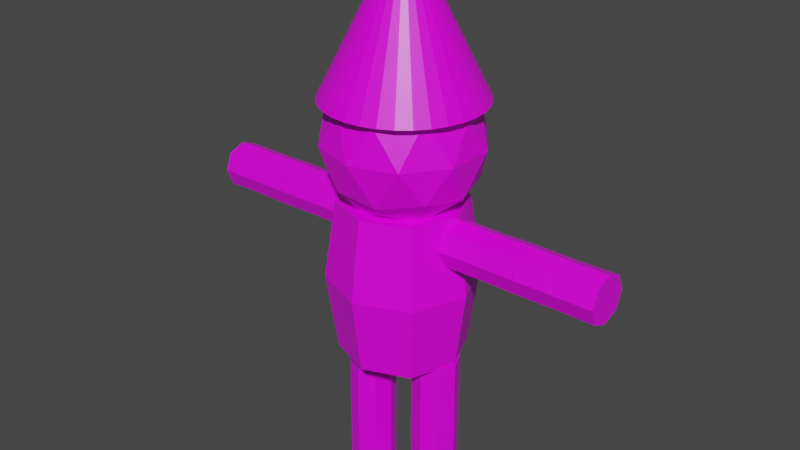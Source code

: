 # Source: GappleGnome.blend  (saved by Blender 3.2.14; exported with 4.5.12 LTS)
import bpy
from mathutils import Matrix  # noqa: F401  (used for matrix-valued properties, if any)

bpy.ops.wm.read_factory_settings(use_empty=True)
scene = bpy.context.scene
scene.name = 'Scene'

# ---- collections
col_collection = bpy.data.collections.new('Collection'); scene.collection.children.link(col_collection)

# ---- images (referenced by path relative to the original .blend; pixels are not part of the script)
import os
ASSET_DIR = os.environ.get("B2B_ASSET_DIR", "")  # directory of the original .blend (textures are referenced by path, not embedded)
HERE = os.path.dirname(os.path.abspath(__file__))  # packed textures are extracted next to this script under _unpacked/

def load_image(name, relpath, width, height, colorspace="sRGB"):
    """Load a texture the original file referenced (path relative to the .blend, or extracted next to this script)."""
    p = next((c for c in (os.path.join(HERE, relpath), os.path.join(ASSET_DIR, relpath)) if relpath and os.path.exists(c)), "")
    if p:
        img = bpy.data.images.load(p, check_existing=True)
        img.name = name
    else:  # same state as the original file: an image datablock whose file is absent (Cycles renders it pink)
        img = bpy.data.images.new(name, width, height)
        img.source = "FILE"
        img.filepath = "//" + (relpath or name)
    img.colorspace_settings.name = colorspace
    return img
img_gnometexture = load_image('GnomeTexture', 'GnomeTexture.png', 1024, 1024, 'sRGB')

# ---- materials (node trees are filled in below, after node groups)
mat_material = bpy.data.materials.new('Material')
mat_material.alpha_threshold = 0.0
mat_material.use_transparent_shadow = False
mat_material.line_color = (0.0, 0.0, 0.0, 1.0)

# ---- material node trees
mat_material.use_nodes = True; mat_material.node_tree.nodes.clear()
_N = mat_material.node_tree.nodes; _L = mat_material.node_tree.links
n0 = _N.new('ShaderNodeOutputMaterial'); n0.name = 'Material Output'; n0.location = (300, 300)
n1 = _N.new('ShaderNodeBsdfPrincipled'); n1.name = 'Principled BSDF'; n1.location = (10, 300)
n1.distribution = 'GGX'
n1.subsurface_method = 'RANDOM_WALK_SKIN'
n1.inputs[2].default_value = 0.4
n1.inputs[3].default_value = 1.45
n1.inputs[27].default_value = (0.0, 0.0, 0.0, 1.0)
n1.inputs[28].default_value = 1.0
n2 = _N.new('ShaderNodeTexImage'); n2.name = 'Image Texture'; n2.location = (-318, 171)
n2.image = img_gnometexture
_L.new(n1.outputs[0], n0.inputs[0])
_L.new(n2.outputs[0], n1.inputs[0])
n0.is_active_output = True

# ---- world
world_world = bpy.data.worlds.new('World'); scene.world = world_world
world_world.use_nodes = True; world_world.node_tree.nodes.clear()
_N = world_world.node_tree.nodes; _L = world_world.node_tree.links
n0 = _N.new('ShaderNodeOutputWorld'); n0.name = 'World Output'; n0.location = (300, 300)
n1 = _N.new('ShaderNodeBackground'); n1.name = 'Background'; n1.location = (10, 300)
n1.inputs[0].default_value = (0.05088, 0.05088, 0.05088, 1.0)
_L.new(n1.outputs[0], n0.inputs[0])
n0.is_active_output = True
world_world.color = (0.05088, 0.05088, 0.05088)
world_world.use_sun_shadow = False
world_world.sun_shadow_jitter_overblur = 0.0

# ---- meshes
me_cube_001 = bpy.data.meshes.new('Cube.001')
me_cube_001.from_pydata([(0.7055, 0.7036, 1.0), (0.7055, 0.7036, -1.0), (0.7277, -0.7203, 1.0), (0.7277, -0.7203, -1.0), (-0.7347, 0.7524, 1.0), (-0.7347, 0.7524, -1.0), (-0.7102, -0.7242, 1.0), (-0.7102, -0.7242, -1.0), (-1.0, 0.0, -1.0), (0.0, 1.0, -1.0), (0.8282, 0.8327, 7.451e-09), (-0.8332, -0.8575, -1.164e-10), (0.8542, -0.853, 0.0), (-0.8619, 0.8904, 0.0), (0.0, -1.0, 1.0), (1.0, 0.0, 1.0), (0.0, -1.0, -1.0), (-1.0, 0.0, 1.0), (0.0, 1.0, 1.0), (1.0, 0.0, -1.0), (0.0002533, 1.183, 0.0), (1.174, -0.0002648, 0.0), (0.0, 0.0, -1.0), (-1.173, -0.0002648, 0.0), (0.0002533, -1.184, 0.0), (0.0, 0.0, 1.0), (0.9396, 0.2639, 0.8704), (2.19, 0.2639, 0.8704), (0.9396, -0.2701, 0.8771), (2.19, -0.2701, 0.8771), (0.9396, 0.2822, 0.4384), (2.19, 0.2822, 0.4384), (0.9396, -0.2716, 0.4457), (2.19, -0.2716, 0.4457), (2.19, 0.0, 0.3588), (2.19, 0.375, 0.6588), (1.565, 0.2599, 0.8655), (1.565, -0.2675, 0.4507), (1.565, -0.2661, 0.872), (1.565, 0.278, 0.4435), (0.9396, -0.375, 0.6588), (0.9396, 0.0, 0.9588), (2.19, -0.375, 0.6588), (0.9396, 0.0, 0.3588), (0.9396, 0.375, 0.6588), (2.19, 0.0, 0.9588), (1.565, 0.3694, 0.6588), (1.565, 8.034e-06, 0.9517), (2.19, 0.0, 0.6588), (1.565, 8.034e-06, 0.3658), (1.565, -0.3694, 0.6588), (0.9396, 0.0, 0.6588), (3.447, 0.2639, 0.8704), (2.197, 0.2639, 0.8704), (3.447, -0.2701, 0.8771), (2.197, -0.2701, 0.8771), (3.447, 0.2822, 0.4384), (2.197, 0.2822, 0.4384), (3.447, -0.2716, 0.4457), (2.197, -0.2716, 0.4457), (2.197, 0.0, 0.3588), (2.197, 0.375, 0.6588), (2.822, 0.2599, 0.8655), (2.822, -0.2675, 0.4507), (2.822, -0.2661, 0.872), (2.822, 0.278, 0.4435), (3.447, -0.375, 0.6588), (3.447, 0.0, 0.9588), (2.197, -0.375, 0.6588), (3.447, 0.0, 0.3588), (3.447, 0.375, 0.6588), (2.197, 0.0, 0.9588), (2.822, 0.3694, 0.6588), (2.822, 8.034e-06, 0.9517), (2.197, 0.0, 0.6588), (2.822, 8.034e-06, 0.3658), (2.822, -0.3694, 0.6588), (3.447, 0.0, 0.6588), (-2.19, 0.2639, 0.8704), (-0.9396, 0.2639, 0.8704), (-2.19, -0.2701, 0.8771), (-0.9396, -0.2701, 0.8771), (-2.19, 0.2822, 0.4384), (-0.9396, 0.2822, 0.4384), (-2.19, -0.2716, 0.4457), (-0.9396, -0.2716, 0.4457), (-0.9396, 0.0, 0.3588), (-0.9396, 0.375, 0.6588), (-1.565, 0.2599, 0.8655), (-1.565, -0.2675, 0.4507), (-1.565, -0.2661, 0.872), (-1.565, 0.278, 0.4435), (-2.19, -0.375, 0.6588), (-2.19, 0.0, 0.9588), (-0.9396, -0.375, 0.6588), (-2.19, 0.0, 0.3588), (-2.19, 0.375, 0.6588), (-0.9396, 0.0, 0.9588), (-1.565, 0.3694, 0.6588), (-1.565, 8.034e-06, 0.9517), (-0.9396, 0.0, 0.6588), (-1.565, 8.034e-06, 0.3658), (-1.565, -0.3694, 0.6588), (-2.19, 0.0, 0.6588), (-3.447, 0.2639, 0.8704), (-2.197, 0.2639, 0.8704), (-3.447, -0.2701, 0.8771), (-2.197, -0.2701, 0.8771), (-3.447, 0.2822, 0.4384), (-2.197, 0.2822, 0.4384), (-3.447, -0.2716, 0.4457), (-2.197, -0.2716, 0.4457), (-2.197, 0.0, 0.3588), (-2.197, 0.375, 0.6588), (-2.822, 0.2599, 0.8655), (-2.822, -0.2675, 0.4507), (-2.822, -0.2661, 0.872), (-2.822, 0.278, 0.4435), (-3.447, -0.375, 0.6588), (-3.447, 0.0, 0.9588), (-2.197, -0.375, 0.6588), (-3.447, 0.0, 0.3588), (-3.447, 0.375, 0.6588), (-2.197, 0.0, 0.9588), (-2.822, 0.3694, 0.6588), (-2.822, 8.034e-06, 0.9517), (-2.197, 0.0, 0.6588), (-2.822, 8.034e-06, 0.3658), (-2.822, -0.3694, 0.6588), (-3.447, 0.0, 0.6588), (0.906, 0.2639, -2.0), (0.906, 0.2639, -3.0), (0.9143, -0.2701, -2.0), (0.9143, -0.2701, -3.0), (0.3659, 0.2822, -2.0), (0.3659, 0.2822, -3.0), (0.3751, -0.2716, -2.0), (0.3751, -0.2716, -3.0), (0.2664, 0.0, -3.0), (0.6414, 0.375, -3.0), (0.8998, 0.2599, -2.5), (0.3813, -0.2675, -2.5), (0.9079, -0.2661, -2.5), (0.3724, 0.278, -2.5), (0.6414, -0.375, -2.0), (1.016, 0.0, -2.0), (0.6414, -0.375, -3.0), (0.2664, 0.0, -2.0), (0.6414, 0.375, -2.0), (1.016, 0.0, -3.0), (0.6414, 0.3694, -2.5), (1.008, 8.034e-06, -2.5), (0.6414, 0.0, -3.0), (0.2752, 8.034e-06, -2.5), (0.6414, -0.3694, -2.5), (0.6414, 0.0, -2.0), (0.906, 0.2639, -0.994), (0.906, 0.2639, -1.994), (0.9143, -0.2701, -0.994), (0.9143, -0.2701, -1.994), (0.3659, 0.2822, -0.994), (0.3659, 0.2822, -1.994), (0.3751, -0.2716, -0.994), (0.3751, -0.2716, -1.994), (0.2664, 0.0, -1.994), (0.6414, 0.375, -1.994), (0.8998, 0.2599, -1.494), (0.3813, -0.2675, -1.494), (0.9079, -0.2661, -1.494), (0.3724, 0.278, -1.494), (0.6414, -0.375, -0.994), (1.016, 0.0, -0.994), (0.6414, -0.375, -1.994), (0.2664, 0.0, -0.994), (0.6414, 0.375, -0.994), (1.016, 0.0, -1.994), (0.6414, 0.3694, -1.494), (1.008, 8.034e-06, -1.494), (0.6414, 0.0, -1.994), (0.2752, 8.034e-06, -1.494), (0.6414, -0.3694, -1.494), (0.6414, 0.0, -0.994), (-0.3769, 0.2639, -0.994), (-0.3769, 0.2639, -1.994), (-0.3686, -0.2701, -0.994), (-0.3686, -0.2701, -1.994), (-0.917, 0.2822, -0.994), (-0.917, 0.2822, -1.994), (-0.9078, -0.2716, -0.994), (-0.9078, -0.2716, -1.994), (-1.016, 0.0, -1.994), (-0.6414, 0.375, -1.994), (-0.3831, 0.2599, -1.494), (-0.9016, -0.2675, -1.494), (-0.3749, -0.2661, -1.494), (-0.9105, 0.278, -1.494), (-0.6414, -0.375, -0.994), (-0.2664, 0.0, -0.994), (-0.6414, -0.375, -1.994), (-1.016, 0.0, -0.994), (-0.6414, 0.375, -0.994), (-0.2664, 0.0, -1.994), (-0.6415, 0.3694, -1.494), (-0.2752, 8.034e-06, -1.494), (-0.6414, 0.0, -1.994), (-1.008, 8.034e-06, -1.494), (-0.6415, -0.3694, -1.494), (-0.6414, 0.0, -0.994), (-0.3769, 0.2639, -2.0), (-0.3769, 0.2639, -3.0), (-0.3686, -0.2701, -2.0), (-0.3686, -0.2701, -3.0), (-0.917, 0.2822, -2.0), (-0.917, 0.2822, -3.0), (-0.9078, -0.2716, -2.0), (-0.9078, -0.2716, -3.0), (-1.016, 0.0, -3.0), (-0.6414, 0.375, -3.0), (-0.3831, 0.2599, -2.5), (-0.9016, -0.2675, -2.5), (-0.3749, -0.2661, -2.5), (-0.9105, 0.278, -2.5), (-0.6414, -0.375, -2.0), (-0.2664, 0.0, -2.0), (-0.6414, -0.375, -3.0), (-1.016, 0.0, -2.0), (-0.6414, 0.375, -2.0), (-0.2664, 0.0, -3.0), (-0.6415, 0.3694, -2.5), (-0.2752, 8.034e-06, -2.5), (-0.6414, 0.0, -3.0), (-1.008, 8.034e-06, -2.5), (-0.6415, -0.3694, -2.5), (-0.6414, 0.0, -2.0), (0.0, 0.0, 0.75), (0.9045, -0.6572, 1.303), (-0.3455, -1.063, 1.303), (-1.118, 0.0, 1.303), (-0.3455, 1.063, 1.303), (0.9045, 0.6572, 1.303), (0.3455, -1.063, 2.197), (-0.9045, -0.6572, 2.197), (-0.9045, 0.6572, 2.197), (0.3455, 1.063, 2.197), (1.118, 0.0, 2.197), (0.0, 0.0, 2.75), (-0.2031, -0.625, 0.8993), (0.5317, -0.3863, 0.8993), (0.3286, -1.011, 1.224), (1.063, 0.0, 1.224), (0.5317, 0.3863, 0.8993), (-0.6572, 0.0, 0.8993), (-0.8602, -0.625, 1.224), (-0.2031, 0.625, 0.8993), (-0.8602, 0.625, 1.224), (0.3286, 1.011, 1.224), (1.189, -0.3863, 1.75), (1.189, 0.3863, 1.75), (0.0, -1.25, 1.75), (0.7347, -1.011, 1.75), (-1.189, -0.3863, 1.75), (-0.7347, -1.011, 1.75), (-0.7347, 1.011, 1.75), (-1.189, 0.3863, 1.75), (0.7347, 1.011, 1.75), (0.0, 1.25, 1.75), (0.8602, -0.625, 2.276), (-0.3286, -1.011, 2.276), (-1.063, 0.0, 2.276), (-0.3286, 1.011, 2.276), (0.8602, 0.625, 2.276), (0.2031, -0.625, 2.601), (0.6572, 0.0, 2.601), (-0.5317, -0.3863, 2.601), (-0.5317, 0.3863, 2.601), (0.2031, 0.625, 2.601), (0.0, 1.25, 2.25), (0.2439, 1.226, 2.25), (0.4784, 1.155, 2.25), (0.6945, 1.039, 2.25), (0.8839, 0.8839, 2.25), (1.039, 0.6945, 2.25), (1.155, 0.4784, 2.25), (1.226, 0.2439, 2.25), (1.25, -5.464e-08, 2.25), (1.226, -0.2439, 2.25), (1.155, -0.4784, 2.25), (1.039, -0.6945, 2.25), (0.8839, -0.8839, 2.25), (0.6945, -1.039, 2.25), (0.4784, -1.155, 2.25), (0.2439, -1.226, 2.25), (-1.093e-07, -1.25, 2.25), (-0.2439, -1.226, 2.25), (-0.4784, -1.155, 2.25), (-0.6945, -1.039, 2.25), (-0.8839, -0.8839, 2.25), (-1.039, -0.6945, 2.25), (-1.155, -0.4784, 2.25), (-1.226, -0.2439, 2.25), (-1.25, 1.491e-08, 2.25), (-1.226, 0.2439, 2.25), (-1.155, 0.4784, 2.25), (-1.039, 0.6945, 2.25), (-0.8839, 0.8839, 2.25), (-0.6945, 1.039, 2.25), (-0.4784, 1.155, 2.25), (-0.2439, 1.226, 2.25), (0.0, 0.0, 4.25)], [], [(25, 17, 6, 14), (24, 14, 6, 11), (23, 17, 4, 13), (22, 19, 3, 16), (21, 15, 2, 12), (20, 18, 0, 10), (9, 20, 10, 1), (5, 13, 20, 9), (13, 4, 18, 20), (19, 21, 12, 3), (1, 10, 21, 19), (10, 0, 15, 21), (8, 22, 16, 7), (5, 9, 22, 8), (9, 1, 19, 22), (8, 23, 13, 5), (7, 11, 23, 8), (11, 6, 17, 23), (16, 24, 11, 7), (3, 12, 24, 16), (12, 2, 14, 24), (15, 25, 14, 2), (0, 18, 25, 15), (18, 4, 17, 25), (51, 43, 32, 40), (50, 40, 32, 37), (49, 43, 30, 39), (48, 45, 29, 42), (47, 41, 28, 38), (46, 44, 26, 36), (35, 46, 36, 27), (31, 39, 46, 35), (39, 30, 44, 46), (45, 47, 38, 29), (27, 36, 47, 45), (36, 26, 41, 47), (34, 48, 42, 33), (31, 35, 48, 34), (35, 27, 45, 48), (34, 49, 39, 31), (33, 37, 49, 34), (37, 32, 43, 49), (42, 50, 37, 33), (29, 38, 50, 42), (38, 28, 40, 50), (41, 51, 40, 28), (26, 44, 51, 41), (44, 30, 43, 51), (77, 66, 58, 69), (76, 63, 58, 66), (75, 65, 56, 69), (74, 68, 55, 71), (73, 64, 54, 67), (72, 62, 52, 70), (61, 53, 62, 72), (57, 61, 72, 65), (65, 72, 70, 56), (71, 55, 64, 73), (53, 71, 73, 62), (62, 73, 67, 52), (60, 59, 68, 74), (57, 60, 74, 61), (61, 74, 71, 53), (60, 57, 65, 75), (59, 60, 75, 63), (63, 75, 69, 58), (68, 59, 63, 76), (55, 68, 76, 64), (64, 76, 66, 54), (67, 54, 66, 77), (52, 67, 77, 70), (70, 77, 69, 56), (103, 95, 84, 92), (102, 92, 84, 89), (101, 95, 82, 91), (100, 97, 81, 94), (99, 93, 80, 90), (98, 96, 78, 88), (87, 98, 88, 79), (83, 91, 98, 87), (91, 82, 96, 98), (97, 99, 90, 81), (79, 88, 99, 97), (88, 78, 93, 99), (86, 100, 94, 85), (83, 87, 100, 86), (87, 79, 97, 100), (86, 101, 91, 83), (85, 89, 101, 86), (89, 84, 95, 101), (94, 102, 89, 85), (81, 90, 102, 94), (90, 80, 92, 102), (93, 103, 92, 80), (78, 96, 103, 93), (96, 82, 95, 103), (129, 121, 110, 118), (128, 118, 110, 115), (127, 121, 108, 117), (126, 123, 107, 120), (125, 119, 106, 116), (124, 122, 104, 114), (113, 124, 114, 105), (109, 117, 124, 113), (117, 108, 122, 124), (123, 125, 116, 107), (105, 114, 125, 123), (114, 104, 119, 125), (112, 126, 120, 111), (109, 113, 126, 112), (113, 105, 123, 126), (112, 127, 117, 109), (111, 115, 127, 112), (115, 110, 121, 127), (120, 128, 115, 111), (107, 116, 128, 120), (116, 106, 118, 128), (119, 129, 118, 106), (104, 122, 129, 119), (122, 108, 121, 129), (155, 147, 136, 144), (154, 144, 136, 141), (153, 147, 134, 143), (152, 149, 133, 146), (151, 145, 132, 142), (150, 148, 130, 140), (139, 150, 140, 131), (135, 143, 150, 139), (143, 134, 148, 150), (149, 151, 142, 133), (131, 140, 151, 149), (140, 130, 145, 151), (138, 152, 146, 137), (135, 139, 152, 138), (139, 131, 149, 152), (138, 153, 143, 135), (137, 141, 153, 138), (141, 136, 147, 153), (146, 154, 141, 137), (133, 142, 154, 146), (142, 132, 144, 154), (145, 155, 144, 132), (130, 148, 155, 145), (148, 134, 147, 155), (181, 173, 162, 170), (180, 170, 162, 167), (179, 173, 160, 169), (178, 175, 159, 172), (177, 171, 158, 168), (176, 174, 156, 166), (165, 176, 166, 157), (161, 169, 176, 165), (169, 160, 174, 176), (175, 177, 168, 159), (157, 166, 177, 175), (166, 156, 171, 177), (164, 178, 172, 163), (161, 165, 178, 164), (165, 157, 175, 178), (164, 179, 169, 161), (163, 167, 179, 164), (167, 162, 173, 179), (172, 180, 167, 163), (159, 168, 180, 172), (168, 158, 170, 180), (171, 181, 170, 158), (156, 174, 181, 171), (174, 160, 173, 181), (207, 199, 188, 196), (206, 196, 188, 193), (205, 199, 186, 195), (204, 201, 185, 198), (203, 197, 184, 194), (202, 200, 182, 192), (191, 202, 192, 183), (187, 195, 202, 191), (195, 186, 200, 202), (201, 203, 194, 185), (183, 192, 203, 201), (192, 182, 197, 203), (190, 204, 198, 189), (187, 191, 204, 190), (191, 183, 201, 204), (190, 205, 195, 187), (189, 193, 205, 190), (193, 188, 199, 205), (198, 206, 193, 189), (185, 194, 206, 198), (194, 184, 196, 206), (197, 207, 196, 184), (182, 200, 207, 197), (200, 186, 199, 207), (233, 225, 214, 222), (232, 222, 214, 219), (231, 225, 212, 221), (230, 227, 211, 224), (229, 223, 210, 220), (228, 226, 208, 218), (217, 228, 218, 209), (213, 221, 228, 217), (221, 212, 226, 228), (227, 229, 220, 211), (209, 218, 229, 227), (218, 208, 223, 229), (216, 230, 224, 215), (213, 217, 230, 216), (217, 209, 227, 230), (216, 231, 221, 213), (215, 219, 231, 216), (219, 214, 225, 231), (224, 232, 219, 215), (211, 220, 232, 224), (220, 210, 222, 232), (223, 233, 222, 210), (208, 226, 233, 223), (226, 212, 225, 233), (234, 247, 246), (235, 247, 249), (234, 246, 251), (234, 251, 253), (234, 253, 250), (235, 249, 256), (236, 248, 258), (237, 252, 260), (238, 254, 262), (239, 255, 264), (235, 256, 259), (236, 258, 261), (237, 260, 263), (238, 262, 265), (239, 264, 257), (240, 266, 271), (241, 267, 273), (242, 268, 274), (243, 269, 275), (244, 270, 272), (272, 275, 245), (272, 270, 275), (270, 243, 275), (275, 274, 245), (275, 269, 274), (269, 242, 274), (274, 273, 245), (274, 268, 273), (268, 241, 273), (273, 271, 245), (273, 267, 271), (267, 240, 271), (271, 272, 245), (271, 266, 272), (266, 244, 272), (257, 270, 244), (257, 264, 270), (264, 243, 270), (265, 269, 243), (265, 262, 269), (262, 242, 269), (263, 268, 242), (263, 260, 268), (260, 241, 268), (261, 267, 241), (261, 258, 267), (258, 240, 267), (259, 266, 240), (259, 256, 266), (256, 244, 266), (264, 265, 243), (264, 255, 265), (255, 238, 265), (262, 263, 242), (262, 254, 263), (254, 237, 263), (260, 261, 241), (260, 252, 261), (252, 236, 261), (258, 259, 240), (258, 248, 259), (248, 235, 259), (256, 257, 244), (256, 249, 257), (249, 239, 257), (250, 255, 239), (250, 253, 255), (253, 238, 255), (253, 254, 238), (253, 251, 254), (251, 237, 254), (251, 252, 237), (251, 246, 252), (246, 236, 252), (249, 250, 239), (249, 247, 250), (247, 234, 250), (246, 248, 236), (246, 247, 248), (247, 235, 248), (276, 308, 277), (277, 308, 278), (278, 308, 279), (279, 308, 280), (280, 308, 281), (281, 308, 282), (282, 308, 283), (283, 308, 284), (284, 308, 285), (285, 308, 286), (286, 308, 287), (287, 308, 288), (288, 308, 289), (289, 308, 290), (290, 308, 291), (291, 308, 292), (292, 308, 293), (293, 308, 294), (294, 308, 295), (295, 308, 296), (296, 308, 297), (297, 308, 298), (298, 308, 299), (299, 308, 300), (300, 308, 301), (301, 308, 302), (302, 308, 303), (303, 308, 304), (304, 308, 305), (305, 308, 306), (276, 277, 278, 279, 280, 281, 282, 283, 284, 285, 286, 287, 288, 289, 290, 291, 292, 293, 294, 295, 296, 297, 298, 299, 300, 301, 302, 303, 304, 305, 306, 307), (306, 308, 307), (307, 308, 276)])
_uv = me_cube_001.uv_layers.new(name='UVMap')
_uv.uv.foreach_set('vector', [0.3482, 0.5345, 0.3842, 0.4393, 0.4427, 0.4929, 0.4434, 0.5704, 0.7197, 0.3166, 0.7108, 0.2212, 0.775, 0.2272, 0.795, 0.3237, 0.559, 0.1012, 0.5592, 0.2034, 0.4829, 0.2041, 0.4687, 0.1021, 0.5439, 0.5427, 0.5798, 0.6379, 0.5015, 0.6379, 0.4487, 0.5787, 0.08648, 0.5792, 0.08666, 0.6814, 0.01361, 0.682, 0.0, 0.58, 0.7308, 0.5422, 0.7225, 0.4458, 0.7867, 0.4509, 0.8061, 0.5483, 0.7316, 0.6456, 0.7308, 0.5422, 0.8061, 0.5483, 0.7958, 0.6508, 0.6534, 0.6508, 0.639, 0.5483, 0.7308, 0.5422, 0.7316, 0.6456, 0.639, 0.5483, 0.6444, 0.4509, 0.7225, 0.4458, 0.7308, 0.5422, 0.08663, 0.478, 0.08648, 0.5792, 0.0, 0.58, 0.01357, 0.4786, 0.1584, 0.4786, 0.1715, 0.58, 0.08648, 0.5792, 0.08663, 0.478, 0.1715, 0.58, 0.1585, 0.682, 0.08666, 0.6814, 0.08648, 0.5792, 0.5079, 0.4476, 0.5439, 0.5427, 0.4487, 0.5787, 0.4494, 0.5012, 0.589, 0.4458, 0.639, 0.5068, 0.5439, 0.5427, 0.5079, 0.4476, 0.639, 0.5068, 0.6362, 0.5845, 0.5798, 0.6379, 0.5439, 0.5427, 0.5592, 0.0, 0.559, 0.1012, 0.4687, 0.1021, 0.4829, 0.0007647, 0.6331, 0.0007647, 0.6466, 0.1021, 0.559, 0.1012, 0.5592, 0.0, 0.6466, 0.1021, 0.6331, 0.2041, 0.5592, 0.2034, 0.559, 0.1012, 0.7205, 0.4199, 0.7197, 0.3166, 0.795, 0.3237, 0.7847, 0.426, 0.6421, 0.426, 0.6277, 0.3237, 0.7197, 0.3166, 0.7205, 0.4199, 0.6277, 0.3237, 0.6324, 0.2272, 0.7108, 0.2212, 0.7197, 0.3166, 0.3123, 0.6296, 0.3482, 0.5345, 0.4434, 0.5704, 0.3906, 0.6296, 0.2559, 0.5763, 0.2531, 0.4985, 0.3482, 0.5345, 0.3123, 0.6296, 0.2531, 0.4985, 0.3031, 0.4375, 0.3842, 0.4393, 0.3482, 0.5345, 0.1369, 0.9483, 0.108, 0.958, 0.1076, 0.929, 0.1248, 0.9121, 0.5254, 0.8918, 0.5255, 0.9538, 0.5021, 0.9526, 0.5025, 0.8905, 0.2076, 0.6981, 0.2076, 0.7617, 0.179, 0.7617, 0.1794, 0.6981, 0.9631, 0.6138, 0.992, 0.6235, 0.9754, 0.6469, 0.951, 0.65, 0.8156, 0.06358, 0.8156, 0.0, 0.8431, 0.0, 0.8427, 0.06358, 0.9211, 0.06521, 0.9212, 0.003101, 0.9402, 0.0, 0.9397, 0.06216, 0.9212, 0.1275, 0.9211, 0.06521, 0.9397, 0.06216, 0.9402, 0.1244, 0.8974, 0.1265, 0.8978, 0.06417, 0.9211, 0.06521, 0.9212, 0.1275, 0.8978, 0.06417, 0.8974, 0.002051, 0.9212, 0.003101, 0.9211, 0.06521, 0.8156, 0.1272, 0.8156, 0.06358, 0.8427, 0.06358, 0.8431, 0.1272, 0.7887, 0.1272, 0.7891, 0.06358, 0.8156, 0.06358, 0.8156, 0.1272, 0.7891, 0.06358, 0.7887, 0.0, 0.8156, 0.0, 0.8156, 0.06358, 0.9342, 0.6041, 0.9631, 0.6138, 0.951, 0.65, 0.9338, 0.6331, 0.951, 0.5795, 0.9752, 0.5777, 0.9631, 0.6138, 0.9342, 0.6041, 0.9752, 0.5777, 0.992, 0.5952, 0.992, 0.6235, 0.9631, 0.6138, 0.2076, 0.6345, 0.2076, 0.6981, 0.1794, 0.6981, 0.179, 0.6345, 0.2353, 0.6345, 0.2349, 0.6981, 0.2076, 0.6981, 0.2076, 0.6345, 0.2349, 0.6981, 0.2353, 0.7617, 0.2076, 0.7617, 0.2076, 0.6981, 0.5255, 0.8299, 0.5254, 0.8918, 0.5025, 0.8905, 0.5021, 0.8287, 0.5449, 0.8265, 0.5443, 0.8884, 0.5254, 0.8918, 0.5255, 0.8299, 0.5443, 0.8884, 0.5449, 0.9504, 0.5255, 0.9538, 0.5254, 0.8918, 0.1658, 0.9386, 0.1369, 0.9483, 0.1248, 0.9121, 0.1492, 0.9152, 0.1658, 0.9669, 0.149, 0.9844, 0.1369, 0.9483, 0.1658, 0.9386, 0.149, 0.9844, 0.1248, 0.9826, 0.108, 0.958, 0.1369, 0.9483, 0.9621, 0.8145, 0.95, 0.8507, 0.9328, 0.8338, 0.9332, 0.8048, 0.927, 0.2864, 0.9041, 0.2852, 0.9037, 0.2233, 0.9271, 0.2246, 0.2076, 0.3167, 0.1794, 0.3167, 0.179, 0.2531, 0.2076, 0.2531, 0.3406, 0.9423, 0.3285, 0.9062, 0.353, 0.9092, 0.3696, 0.9327, 0.1345, 0.7456, 0.1615, 0.7456, 0.1619, 0.8092, 0.1345, 0.8092, 0.9136, 0.8435, 0.9322, 0.8405, 0.9328, 0.9028, 0.9137, 0.9059, 0.9137, 0.7814, 0.9328, 0.7783, 0.9322, 0.8405, 0.9136, 0.8435, 0.8899, 0.7804, 0.9137, 0.7814, 0.9136, 0.8435, 0.8904, 0.8425, 0.8904, 0.8425, 0.9136, 0.8435, 0.9137, 0.9059, 0.8899, 0.9048, 0.1345, 0.682, 0.1619, 0.682, 0.1615, 0.7456, 0.1345, 0.7456, 0.1076, 0.682, 0.1345, 0.682, 0.1345, 0.7456, 0.108, 0.7456, 0.108, 0.7456, 0.1345, 0.7456, 0.1345, 0.8092, 0.1076, 0.8092, 0.3117, 0.952, 0.3113, 0.923, 0.3285, 0.9062, 0.3406, 0.9423, 0.3285, 0.9767, 0.3117, 0.952, 0.3406, 0.9423, 0.3527, 0.9785, 0.3527, 0.9785, 0.3406, 0.9423, 0.3696, 0.9327, 0.3696, 0.961, 0.2076, 0.3802, 0.179, 0.3802, 0.1794, 0.3167, 0.2076, 0.3167, 0.2353, 0.3802, 0.2076, 0.3802, 0.2076, 0.3167, 0.2349, 0.3167, 0.2349, 0.3167, 0.2076, 0.3167, 0.2076, 0.2531, 0.2353, 0.2531, 0.9271, 0.3485, 0.9037, 0.3472, 0.9041, 0.2852, 0.927, 0.2864, 0.9465, 0.3451, 0.9271, 0.3485, 0.927, 0.2864, 0.9459, 0.2831, 0.9459, 0.2831, 0.927, 0.2864, 0.9271, 0.2246, 0.9465, 0.2212, 0.991, 0.8242, 0.9744, 0.8476, 0.95, 0.8507, 0.9621, 0.8145, 0.991, 0.7959, 0.991, 0.8242, 0.9621, 0.8145, 0.9742, 0.7783, 0.9742, 0.7783, 0.9621, 0.8145, 0.9332, 0.8048, 0.9499, 0.7802, 0.3989, 0.9423, 0.3699, 0.952, 0.3696, 0.923, 0.3868, 0.9062, 0.9391, 0.511, 0.9392, 0.5731, 0.9158, 0.5718, 0.9162, 0.5097, 0.2076, 0.571, 0.2076, 0.6345, 0.179, 0.6345, 0.1794, 0.571, 0.9695, 0.03617, 0.9985, 0.04586, 0.9819, 0.06928, 0.9574, 0.07234, 0.8219, 0.2848, 0.8219, 0.2212, 0.8494, 0.2212, 0.8489, 0.2848, 0.4161, 0.692, 0.416, 0.7541, 0.397, 0.7572, 0.3975, 0.695, 0.416, 0.6296, 0.4161, 0.692, 0.3975, 0.695, 0.397, 0.6327, 0.4398, 0.6307, 0.4394, 0.693, 0.4161, 0.692, 0.416, 0.6296, 0.4394, 0.693, 0.4398, 0.7551, 0.416, 0.7541, 0.4161, 0.692, 0.8219, 0.3483, 0.8219, 0.2848, 0.8489, 0.2848, 0.8494, 0.3483, 0.795, 0.3483, 0.7954, 0.2848, 0.8219, 0.2848, 0.8219, 0.3483, 0.7954, 0.2848, 0.795, 0.2212, 0.8219, 0.2212, 0.8219, 0.2848, 0.9406, 0.02648, 0.9695, 0.03617, 0.9574, 0.07234, 0.9402, 0.05549, 0.9574, 0.001837, 0.9816, 0.0, 0.9695, 0.03617, 0.9406, 0.02648, 0.9816, 0.0, 0.9985, 0.01756, 0.9985, 0.04586, 0.9695, 0.03617, 0.2076, 0.5074, 0.2076, 0.571, 0.1794, 0.571, 0.179, 0.5074, 0.2353, 0.5074, 0.2349, 0.571, 0.2076, 0.571, 0.2076, 0.5074, 0.2349, 0.571, 0.2353, 0.6345, 0.2076, 0.6345, 0.2076, 0.571, 0.9392, 0.4492, 0.9391, 0.511, 0.9162, 0.5097, 0.9158, 0.4479, 0.9586, 0.4458, 0.958, 0.5076, 0.9391, 0.511, 0.9392, 0.4492, 0.958, 0.5076, 0.9586, 0.5696, 0.9392, 0.5731, 0.9391, 0.511, 0.4278, 0.9327, 0.3989, 0.9423, 0.3868, 0.9062, 0.4112, 0.9092, 0.4278, 0.961, 0.411, 0.9785, 0.3989, 0.9423, 0.4278, 0.9327, 0.411, 0.9785, 0.3867, 0.9767, 0.3699, 0.952, 0.3989, 0.9423, 0.2824, 0.9423, 0.2535, 0.952, 0.2531, 0.923, 0.2703, 0.9062, 0.9561, 0.716, 0.9562, 0.7781, 0.9328, 0.7768, 0.9332, 0.7148, 0.2076, 0.4438, 0.2076, 0.5074, 0.179, 0.5074, 0.1794, 0.4438, 0.6683, 0.9638, 0.6973, 0.9735, 0.6807, 0.9969, 0.6562, 1.0, 0.608, 0.7014, 0.608, 0.6379, 0.6355, 0.6379, 0.6351, 0.7014, 0.9136, 0.716, 0.9137, 0.6539, 0.9328, 0.6508, 0.9322, 0.7129, 0.9137, 0.7783, 0.9136, 0.716, 0.9322, 0.7129, 0.9328, 0.7752, 0.8899, 0.7773, 0.8904, 0.715, 0.9136, 0.716, 0.9137, 0.7783, 0.8904, 0.715, 0.8899, 0.6528, 0.9137, 0.6539, 0.9136, 0.716, 0.608, 0.765, 0.608, 0.7014, 0.6351, 0.7014, 0.6355, 0.765, 0.5812, 0.765, 0.5815, 0.7014, 0.608, 0.7014, 0.608, 0.765, 0.5815, 0.7014, 0.5812, 0.6379, 0.608, 0.6379, 0.608, 0.7014, 0.6394, 0.9541, 0.6683, 0.9638, 0.6562, 1.0, 0.639, 0.9831, 0.6562, 0.9295, 0.6804, 0.9277, 0.6683, 0.9638, 0.6394, 0.9541, 0.6804, 0.9277, 0.6973, 0.9452, 0.6973, 0.9735, 0.6683, 0.9638, 0.2076, 0.3802, 0.2076, 0.4438, 0.1794, 0.4438, 0.179, 0.3802, 0.2353, 0.3802, 0.2349, 0.4438, 0.2076, 0.4438, 0.2076, 0.3802, 0.2349, 0.4438, 0.2353, 0.5074, 0.2076, 0.5074, 0.2076, 0.4438, 0.9562, 0.6542, 0.9561, 0.716, 0.9332, 0.7148, 0.9328, 0.6529, 0.9756, 0.6508, 0.975, 0.7127, 0.9561, 0.716, 0.9562, 0.6542, 0.975, 0.7127, 0.9756, 0.7747, 0.9562, 0.7781, 0.9561, 0.716, 0.3113, 0.9327, 0.2824, 0.9423, 0.2703, 0.9062, 0.2947, 0.9092, 0.3113, 0.961, 0.2945, 0.9785, 0.2824, 0.9423, 0.3113, 0.9327, 0.2945, 0.9785, 0.2702, 0.9767, 0.2535, 0.952, 0.2824, 0.9423, 0.8981, 0.614, 0.9116, 0.5783, 0.9335, 0.5984, 0.9338, 0.6275, 0.2824, 0.8531, 0.2825, 0.8032, 0.3065, 0.8067, 0.3058, 0.8565, 0.2076, 0.8125, 0.2076, 0.8634, 0.179, 0.8636, 0.1794, 0.8128, 0.9394, 0.3848, 0.9528, 0.4205, 0.9235, 0.4205, 0.9037, 0.3983, 0.8705, 0.05087, 0.8705, 0.1017, 0.8431, 0.1019, 0.8435, 0.05111, 0.8917, 0.4959, 0.8918, 0.4458, 0.9158, 0.4488, 0.9151, 0.4988, 0.8918, 0.5458, 0.8917, 0.4959, 0.9151, 0.4988, 0.9158, 0.5488, 0.8624, 0.5464, 0.863, 0.4965, 0.8917, 0.4959, 0.8918, 0.5458, 0.863, 0.4965, 0.8624, 0.4464, 0.8918, 0.4458, 0.8917, 0.4959, 0.8705, 0.0, 0.8705, 0.05087, 0.8435, 0.05111, 0.8431, 0.0002494, 0.8974, 0.0002594, 0.897, 0.05112, 0.8705, 0.05087, 0.8705, 0.0, 0.897, 0.05112, 0.8974, 0.102, 0.8705, 0.1017, 0.8705, 0.05087, 0.9259, 0.3492, 0.9394, 0.3848, 0.9037, 0.3983, 0.9039, 0.3693, 0.9563, 0.3485, 0.975, 0.3714, 0.9394, 0.3848, 0.9259, 0.3492, 0.975, 0.3714, 0.974, 0.4005, 0.9528, 0.4205, 0.9394, 0.3848, 0.2076, 0.7617, 0.2076, 0.8125, 0.1794, 0.8128, 0.179, 0.762, 0.2353, 0.762, 0.2349, 0.8128, 0.2076, 0.8125, 0.2076, 0.7617, 0.2349, 0.8128, 0.2353, 0.8637, 0.2076, 0.8634, 0.2076, 0.8125, 0.2825, 0.9027, 0.2824, 0.8531, 0.3058, 0.8565, 0.3065, 0.9062, 0.2531, 0.9036, 0.2536, 0.8539, 0.2824, 0.8531, 0.2825, 0.9027, 0.2536, 0.8539, 0.2531, 0.8041, 0.2825, 0.8032, 0.2824, 0.8531, 0.8846, 0.6497, 0.8981, 0.614, 0.9338, 0.6275, 0.914, 0.6497, 0.8635, 0.6297, 0.8624, 0.6005, 0.8981, 0.614, 0.8846, 0.6497, 0.8624, 0.6005, 0.8812, 0.5777, 0.9116, 0.5783, 0.8981, 0.614, 0.6018, 0.9034, 0.6153, 0.8677, 0.6372, 0.8878, 0.6375, 0.9168, 0.1369, 0.859, 0.1371, 0.8092, 0.161, 0.8126, 0.1603, 0.8624, 0.6098, 0.8159, 0.6098, 0.8667, 0.5812, 0.867, 0.5816, 0.8162, 0.03568, 0.9255, 0.04917, 0.9612, 0.01979, 0.9612, 0.0, 0.939, 0.8705, 0.1528, 0.8705, 0.2036, 0.8431, 0.2039, 0.8435, 0.1531, 0.478, 0.8766, 0.4781, 0.8265, 0.5021, 0.8296, 0.5014, 0.8796, 0.4781, 0.9266, 0.478, 0.8766, 0.5014, 0.8796, 0.5021, 0.9296, 0.4487, 0.9272, 0.4493, 0.8773, 0.478, 0.8766, 0.4781, 0.9266, 0.4493, 0.8773, 0.4487, 0.8271, 0.4781, 0.8265, 0.478, 0.8766, 0.8705, 0.102, 0.8705, 0.1528, 0.8435, 0.1531, 0.8431, 0.1022, 0.8974, 0.1022, 0.897, 0.1531, 0.8705, 0.1528, 0.8705, 0.102, 0.897, 0.1531, 0.8974, 0.2039, 0.8705, 0.2036, 0.8705, 0.1528, 0.02219, 0.8898, 0.03568, 0.9255, 0.0, 0.939, 0.0002626, 0.9099, 0.05262, 0.8892, 0.07136, 0.912, 0.03568, 0.9255, 0.02219, 0.8898, 0.07136, 0.912, 0.0703, 0.9412, 0.04917, 0.9612, 0.03568, 0.9255, 0.6098, 0.765, 0.6098, 0.8159, 0.5816, 0.8162, 0.5812, 0.7653, 0.6375, 0.7653, 0.6371, 0.8162, 0.6098, 0.8159, 0.6098, 0.765, 0.6371, 0.8162, 0.6375, 0.867, 0.6098, 0.8667, 0.6098, 0.8159, 0.1371, 0.9087, 0.1369, 0.859, 0.1603, 0.8624, 0.161, 0.9121, 0.1076, 0.9095, 0.1081, 0.8599, 0.1369, 0.859, 0.1371, 0.9087, 0.1081, 0.8599, 0.1076, 0.81, 0.1371, 0.8092, 0.1369, 0.859, 0.5883, 0.939, 0.6018, 0.9034, 0.6375, 0.9168, 0.6177, 0.939, 0.5672, 0.919, 0.5661, 0.8899, 0.6018, 0.9034, 0.5883, 0.939, 0.5661, 0.8899, 0.5849, 0.867, 0.6153, 0.8677, 0.6018, 0.9034, 0.8182, 0.8985, 0.8317, 0.8628, 0.8536, 0.8829, 0.8539, 0.912, 0.3358, 0.8531, 0.336, 0.8032, 0.3599, 0.8067, 0.3592, 0.8565, 0.8347, 0.5986, 0.8347, 0.6494, 0.8061, 0.6497, 0.8065, 0.5989, 0.9256, 0.9422, 0.9391, 0.9779, 0.9097, 0.9779, 0.8899, 0.9557, 0.8768, 0.2721, 0.8767, 0.3229, 0.8494, 0.3231, 0.8498, 0.2723, 0.7216, 0.8747, 0.7217, 0.8246, 0.7457, 0.8276, 0.745, 0.8777, 0.7217, 0.9246, 0.7216, 0.8747, 0.745, 0.8777, 0.7457, 0.9277, 0.6924, 0.9252, 0.6929, 0.8753, 0.7216, 0.8747, 0.7217, 0.9246, 0.6929, 0.8753, 0.6924, 0.8252, 0.7217, 0.8246, 0.7216, 0.8747, 0.8767, 0.2212, 0.8768, 0.2721, 0.8498, 0.2723, 0.8494, 0.2214, 0.9037, 0.2214, 0.9033, 0.2723, 0.8768, 0.2721, 0.8767, 0.2212, 0.9033, 0.2723, 0.9037, 0.3231, 0.8767, 0.3229, 0.8768, 0.2721, 0.9121, 0.9066, 0.9256, 0.9422, 0.8899, 0.9557, 0.8902, 0.9267, 0.9425, 0.9059, 0.9613, 0.9287, 0.9256, 0.9422, 0.9121, 0.9066, 0.9613, 0.9287, 0.9602, 0.9579, 0.9391, 0.9779, 0.9256, 0.9422, 0.8347, 0.5477, 0.8347, 0.5986, 0.8065, 0.5989, 0.8061, 0.548, 0.8624, 0.548, 0.862, 0.5989, 0.8347, 0.5986, 0.8347, 0.5477, 0.862, 0.5989, 0.8624, 0.6497, 0.8347, 0.6494, 0.8347, 0.5986, 0.336, 0.9027, 0.3358, 0.8531, 0.3592, 0.8565, 0.3599, 0.9062, 0.3065, 0.9036, 0.307, 0.8539, 0.3358, 0.8531, 0.336, 0.9027, 0.307, 0.8539, 0.3065, 0.8041, 0.336, 0.8032, 0.3358, 0.8531, 0.8047, 0.9341, 0.8182, 0.8985, 0.8539, 0.912, 0.8341, 0.9341, 0.7836, 0.9142, 0.7825, 0.885, 0.8182, 0.8985, 0.8047, 0.9341, 0.7825, 0.885, 0.8013, 0.8621, 0.8317, 0.8628, 0.8182, 0.8985, 0.2146, 0.9, 0.2281, 0.8643, 0.2501, 0.8844, 0.2503, 0.9135, 0.3892, 0.8531, 0.3894, 0.8032, 0.4133, 0.8067, 0.4126, 0.8565, 0.8347, 0.4966, 0.8347, 0.5474, 0.8061, 0.5477, 0.8065, 0.4969, 0.9331, 0.1639, 0.9466, 0.1996, 0.9172, 0.1996, 0.8974, 0.1774, 0.8768, 0.374, 0.8767, 0.4248, 0.8494, 0.4251, 0.8498, 0.3742, 0.6683, 0.8747, 0.6684, 0.8246, 0.6924, 0.8276, 0.6917, 0.8777, 0.6684, 0.9246, 0.6683, 0.8747, 0.6917, 0.8777, 0.6924, 0.9277, 0.639, 0.9252, 0.6396, 0.8753, 0.6683, 0.8747, 0.6684, 0.9246, 0.6396, 0.8753, 0.639, 0.8252, 0.6684, 0.8246, 0.6683, 0.8747, 0.8767, 0.3231, 0.8768, 0.374, 0.8498, 0.3742, 0.8494, 0.3234, 0.9037, 0.3234, 0.9033, 0.3743, 0.8768, 0.374, 0.8767, 0.3231, 0.9033, 0.3743, 0.9037, 0.4251, 0.8767, 0.4248, 0.8768, 0.374, 0.9196, 0.1282, 0.9331, 0.1639, 0.8974, 0.1774, 0.8977, 0.1483, 0.95, 0.1275, 0.9688, 0.1504, 0.9331, 0.1639, 0.9196, 0.1282, 0.9688, 0.1504, 0.9677, 0.1796, 0.9466, 0.1996, 0.9331, 0.1639, 0.8347, 0.4458, 0.8347, 0.4966, 0.8065, 0.4969, 0.8061, 0.446, 0.8624, 0.446, 0.862, 0.4969, 0.8347, 0.4966, 0.8347, 0.4458, 0.862, 0.4969, 0.8624, 0.5477, 0.8347, 0.5474, 0.8347, 0.4966, 0.3894, 0.9027, 0.3892, 0.8531, 0.4126, 0.8565, 0.4133, 0.9062, 0.3599, 0.9036, 0.3604, 0.8539, 0.3892, 0.8531, 0.3894, 0.9027, 0.3604, 0.8539, 0.3599, 0.8041, 0.3894, 0.8032, 0.3892, 0.8531, 0.2012, 0.9357, 0.2146, 0.9, 0.2503, 0.9135, 0.2305, 0.9357, 0.18, 0.9157, 0.179, 0.8865, 0.2146, 0.9, 0.2012, 0.9357, 0.179, 0.8865, 0.1977, 0.8637, 0.2281, 0.8643, 0.2146, 0.9, 0.3615, 0.3294, 0.3073, 0.3687, 0.3073, 0.2901, 0.2692, 0.3962, 0.3073, 0.3687, 0.3278, 0.4322, 0.3615, 0.3294, 0.3073, 0.2901, 0.3821, 0.2658, 0.3615, 0.3294, 0.3821, 0.2658, 0.4283, 0.3294, 0.3615, 0.3294, 0.4283, 0.3294, 0.3821, 0.393, 0.7909, 0.8262, 0.7825, 0.7595, 0.8357, 0.7989, 0.3489, 0.67, 0.3533, 0.738, 0.2984, 0.6989, 0.00852, 0.7876, 0.0, 0.7239, 0.05302, 0.7475, 0.6879, 0.7128, 0.6854, 0.6508, 0.7397, 0.6819, 0.6548, 0.8244, 0.6647, 0.7756, 0.7075, 0.8246, 0.7909, 0.8262, 0.8357, 0.7989, 0.8368, 0.8621, 0.3489, 0.67, 0.2984, 0.6989, 0.308, 0.632, 0.00852, 0.7876, 0.05302, 0.7475, 0.05456, 0.826, 0.6879, 0.7128, 0.7397, 0.6819, 0.7269, 0.759, 0.7909, 0.6925, 0.8368, 0.6564, 0.8357, 0.7203, 0.3548, 0.0, 0.4202, 0.0212, 0.3584, 0.04655, 0.2531, 0.0867, 0.2935, 0.03102, 0.2986, 0.09751, 0.3041, 0.2103, 0.2636, 0.1546, 0.3285, 0.1701, 0.4374, 0.2, 0.372, 0.2212, 0.4069, 0.1641, 0.4687, 0.07, 0.4687, 0.1387, 0.4253, 0.08769, 0.4253, 0.08769, 0.4069, 0.1641, 0.3635, 0.1131, 0.4253, 0.08769, 0.4687, 0.1387, 0.4069, 0.1641, 0.4687, 0.1387, 0.4374, 0.2, 0.4069, 0.1641, 0.4069, 0.1641, 0.3285, 0.1701, 0.3635, 0.1131, 0.4069, 0.1641, 0.372, 0.2212, 0.3285, 0.1701, 0.372, 0.2212, 0.3041, 0.2103, 0.3285, 0.1701, 0.3285, 0.1701, 0.2986, 0.09751, 0.3635, 0.1131, 0.3285, 0.1701, 0.2636, 0.1546, 0.2986, 0.09751, 0.2636, 0.1546, 0.2531, 0.0867, 0.2986, 0.09751, 0.2986, 0.09751, 0.3584, 0.04655, 0.3635, 0.1131, 0.2986, 0.09751, 0.2935, 0.03102, 0.3584, 0.04655, 0.2935, 0.03102, 0.3548, 0.0, 0.3584, 0.04655, 0.3584, 0.04655, 0.4253, 0.08769, 0.3635, 0.1131, 0.3584, 0.04655, 0.4202, 0.0212, 0.4253, 0.08769, 0.4202, 0.0212, 0.4687, 0.07, 0.4253, 0.08769, 0.8357, 0.7203, 0.8899, 0.6958, 0.8813, 0.7596, 0.8357, 0.7203, 0.8368, 0.6564, 0.8899, 0.6958, 0.8368, 0.6564, 0.8832, 0.6508, 0.8899, 0.6958, 0.7269, 0.759, 0.7825, 0.731, 0.7607, 0.7962, 0.7269, 0.759, 0.7397, 0.6819, 0.7825, 0.731, 0.7397, 0.6819, 0.7825, 0.665, 0.7825, 0.731, 0.05456, 0.826, 0.1076, 0.7856, 0.1013, 0.8524, 0.05456, 0.826, 0.05302, 0.7475, 0.1076, 0.7856, 0.05302, 0.7475, 0.09873, 0.7188, 0.1076, 0.7856, 0.05302, 0.6835, 0.1076, 0.682, 0.09873, 0.7188, 0.308, 0.632, 0.2984, 0.6989, 0.2531, 0.6712, 0.2984, 0.6989, 0.2554, 0.7368, 0.2531, 0.6712, 0.2984, 0.7773, 0.2531, 0.798, 0.2554, 0.7368, 0.8368, 0.8621, 0.8357, 0.7989, 0.8899, 0.8229, 0.8357, 0.7989, 0.8813, 0.7596, 0.8899, 0.8229, 0.7075, 0.8246, 0.7269, 0.759, 0.7607, 0.7962, 0.7075, 0.8246, 0.6647, 0.7756, 0.7269, 0.759, 0.6647, 0.7756, 0.6879, 0.7128, 0.7269, 0.759, 0.05704, 0.8892, 0.05456, 0.826, 0.1013, 0.8524, 0.05704, 0.8892, 0.002484, 0.851, 0.05456, 0.826, 0.002484, 0.851, 0.00852, 0.7876, 0.05456, 0.826, 0.05302, 0.7475, 0.05302, 0.6835, 0.09873, 0.7188, 0.05302, 0.7475, 0.0, 0.7239, 0.05302, 0.6835, 0.369, 0.6296, 0.3489, 0.67, 0.308, 0.632, 0.2984, 0.6989, 0.2984, 0.7773, 0.2554, 0.7368, 0.2984, 0.6989, 0.3533, 0.738, 0.2984, 0.7773, 0.3533, 0.738, 0.3489, 0.8032, 0.2984, 0.7773, 0.8357, 0.7989, 0.8357, 0.7203, 0.8813, 0.7596, 0.8357, 0.7989, 0.7825, 0.7595, 0.8357, 0.7203, 0.7825, 0.7595, 0.7909, 0.6925, 0.8357, 0.7203, 0.3821, 0.393, 0.4487, 0.3929, 0.3963, 0.4375, 0.3821, 0.393, 0.4283, 0.3294, 0.4487, 0.3929, 0.639, 0.7087, 0.6879, 0.7128, 0.6647, 0.7756, 0.639, 0.7087, 0.6854, 0.6508, 0.6879, 0.7128, 0.4283, 0.3294, 0.3821, 0.2658, 0.4487, 0.2658, 0.3821, 0.2658, 0.3963, 0.2212, 0.4487, 0.2658, 0.3821, 0.2658, 0.3278, 0.2265, 0.3963, 0.2212, 0.3821, 0.2658, 0.3073, 0.2901, 0.3278, 0.2265, 0.3073, 0.2901, 0.2692, 0.2625, 0.3278, 0.2265, 0.3278, 0.4322, 0.3821, 0.393, 0.3963, 0.4375, 0.3278, 0.4322, 0.3073, 0.3687, 0.3821, 0.393, 0.3073, 0.3687, 0.3615, 0.3294, 0.3821, 0.393, 0.397, 0.6952, 0.3533, 0.738, 0.3489, 0.67, 0.3073, 0.2901, 0.3073, 0.3687, 0.2531, 0.3294, 0.397, 0.7735, 0.3489, 0.8032, 0.3533, 0.738, 0.7337, 0.1708, 0.7887, 0.0, 0.7544, 0.1825, 0.7544, 0.1825, 0.7887, 0.0, 0.773, 0.1942, 0.773, 0.1942, 0.7887, 0.0, 0.7887, 0.2053, 0.4487, 0.3664, 0.6277, 0.2212, 0.4632, 0.3732, 0.4632, 0.3732, 0.6277, 0.2212, 0.4807, 0.3814, 0.4807, 0.3814, 0.6277, 0.2212, 0.5008, 0.3906, 0.5008, 0.3906, 0.6277, 0.2212, 0.5226, 0.4004, 0.5226, 0.4004, 0.6277, 0.2212, 0.5453, 0.4104, 0.5453, 0.4104, 0.6277, 0.2212, 0.568, 0.4204, 0.568, 0.4204, 0.6277, 0.2212, 0.5899, 0.4298, 0.5899, 0.4298, 0.6277, 0.2212, 0.61, 0.4384, 0.61, 0.4384, 0.6277, 0.2212, 0.6277, 0.4458, 0.5812, 0.6379, 0.5812, 0.8265, 0.561, 0.6479, 0.561, 0.6479, 0.5812, 0.8265, 0.539, 0.6577, 0.539, 0.6577, 0.5812, 0.8265, 0.5158, 0.6668, 0.5158, 0.6668, 0.5812, 0.8265, 0.4925, 0.6749, 0.4925, 0.6749, 0.5812, 0.8265, 0.4698, 0.6817, 0.4698, 0.6817, 0.5812, 0.8265, 0.4487, 0.6869, 0.4149, 0.8828, 0.4269, 0.7572, 0.4398, 0.8828, 0.0, 0.3985, 0.179, 0.2531, 0.01442, 0.4055, 0.01442, 0.4055, 0.179, 0.2531, 0.03202, 0.4137, 0.03202, 0.4137, 0.179, 0.2531, 0.0521, 0.4229, 0.0521, 0.4229, 0.179, 0.2531, 0.07391, 0.4327, 0.07391, 0.4327, 0.179, 0.2531, 0.0966, 0.4428, 0.0966, 0.4428, 0.179, 0.2531, 0.1193, 0.4527, 0.1193, 0.4527, 0.179, 0.2531, 0.1412, 0.4621, 0.1412, 0.4621, 0.179, 0.2531, 0.1613, 0.4707, 0.1613, 0.4707, 0.179, 0.2531, 0.179, 0.478, 0.6466, 0.1311, 0.7887, 0.0, 0.6673, 0.1391, 0.6673, 0.1391, 0.7887, 0.0, 0.6893, 0.1486, 0.2531, 0.1141, 0.2531, 0.139, 0.2482, 0.1634, 0.2387, 0.1865, 0.2248, 0.2072, 0.2072, 0.2248, 0.1865, 0.2387, 0.1634, 0.2482, 0.139, 0.2531, 0.1141, 0.2531, 0.08963, 0.2482, 0.0666, 0.2387, 0.04587, 0.2248, 0.02825, 0.2072, 0.0144, 0.1865, 0.004863, 0.1634, 0.0, 0.139, 0.0, 0.1141, 0.004863, 0.08963, 0.0144, 0.0666, 0.02825, 0.04587, 0.04587, 0.02825, 0.0666, 0.0144, 0.08963, 0.004863, 0.1141, 0.0, 0.139, 1.192e-07, 0.1634, 0.004863, 0.1865, 0.0144, 0.2072, 0.02825, 0.2248, 0.04588, 0.2387, 0.0666, 0.2482, 0.08963, 0.6893, 0.1486, 0.7887, 0.0, 0.7118, 0.1593, 0.7118, 0.1593, 0.7887, 0.0, 0.7337, 0.1708])
_ca = me_cube_001.color_attributes.new('Col', 'BYTE_COLOR', 'CORNER')
_ca.data.foreach_set('color', [1.0, 1.0, 1.0, 1.0, 1.0, 1.0, 1.0, 1.0, 1.0, 1.0, 1.0, 1.0, 1.0, 1.0, 1.0, 1.0, 1.0, 1.0, 1.0, 1.0, 1.0, 1.0, 1.0, 1.0, 1.0, 1.0, 1.0, 1.0, 1.0, 1.0, 1.0, 1.0, 1.0, 1.0, 1.0, 1.0, 1.0, 1.0, 1.0, 1.0, 1.0, 1.0, 1.0, 1.0, 1.0, 1.0, 1.0, 1.0, 1.0, 1.0, 1.0, 1.0, 1.0, 1.0, 1.0, 1.0, 1.0, 1.0, 1.0, 1.0, 1.0, 1.0, 1.0, 1.0, 1.0, 1.0, 1.0, 1.0, 1.0, 1.0, 1.0, 1.0, 1.0, 1.0, 1.0, 1.0, 1.0, 1.0, 1.0, 1.0, 1.0, 1.0, 1.0, 1.0, 1.0, 1.0, 1.0, 1.0, 1.0, 1.0, 1.0, 1.0, 1.0, 1.0, 1.0, 1.0, 1.0, 1.0, 1.0, 1.0, 1.0, 1.0, 1.0, 1.0, 1.0, 1.0, 1.0, 1.0, 1.0, 1.0, 1.0, 1.0, 1.0, 1.0, 1.0, 1.0, 1.0, 1.0, 1.0, 1.0, 1.0, 1.0, 1.0, 1.0, 1.0, 1.0, 1.0, 1.0, 1.0, 1.0, 1.0, 1.0, 1.0, 1.0, 1.0, 1.0, 1.0, 1.0, 1.0, 1.0, 1.0, 1.0, 1.0, 1.0, 1.0, 1.0, 1.0, 1.0, 1.0, 1.0, 1.0, 1.0, 1.0, 1.0, 1.0, 1.0, 1.0, 1.0, 1.0, 1.0, 1.0, 1.0, 1.0, 1.0, 1.0, 1.0, 1.0, 1.0, 1.0, 1.0, 1.0, 1.0, 1.0, 1.0, 1.0, 1.0, 1.0, 1.0, 1.0, 1.0, 1.0, 1.0, 1.0, 1.0, 1.0, 1.0, 1.0, 1.0, 1.0, 1.0, 1.0, 1.0, 1.0, 1.0, 1.0, 1.0, 1.0, 1.0, 1.0, 1.0, 1.0, 1.0, 1.0, 1.0, 1.0, 1.0, 1.0, 1.0, 1.0, 1.0, 1.0, 1.0, 1.0, 1.0, 1.0, 1.0, 1.0, 1.0, 1.0, 1.0, 1.0, 1.0, 1.0, 1.0, 1.0, 1.0, 1.0, 1.0, 1.0, 1.0, 1.0, 1.0, 1.0, 1.0, 1.0, 1.0, 1.0, 1.0, 1.0, 1.0, 1.0, 1.0, 1.0, 1.0, 1.0, 1.0, 1.0, 1.0, 1.0, 1.0, 1.0, 1.0, 1.0, 1.0, 1.0, 1.0, 1.0, 1.0, 1.0, 1.0, 1.0, 1.0, 1.0, 1.0, 1.0, 1.0, 1.0, 1.0, 1.0, 1.0, 1.0, 1.0, 1.0, 1.0, 1.0, 1.0, 1.0, 1.0, 1.0, 1.0, 1.0, 1.0, 1.0, 1.0, 1.0, 1.0, 1.0, 1.0, 1.0, 1.0, 1.0, 1.0, 1.0, 1.0, 1.0, 1.0, 1.0, 1.0, 1.0, 1.0, 1.0, 1.0, 1.0, 1.0, 1.0, 1.0, 1.0, 1.0, 1.0, 1.0, 1.0, 1.0, 1.0, 1.0, 1.0, 1.0, 1.0, 1.0, 1.0, 1.0, 1.0, 1.0, 1.0, 1.0, 1.0, 1.0, 1.0, 1.0, 1.0, 1.0, 1.0, 1.0, 1.0, 1.0, 1.0, 1.0, 1.0, 1.0, 1.0, 1.0, 1.0, 1.0, 1.0, 1.0, 1.0, 1.0, 1.0, 1.0, 1.0, 1.0, 1.0, 1.0, 1.0, 1.0, 1.0, 1.0, 1.0, 1.0, 1.0, 1.0, 1.0, 1.0, 1.0, 1.0, 1.0, 1.0, 1.0, 1.0, 1.0, 1.0, 1.0, 1.0, 1.0, 1.0, 1.0, 1.0, 1.0, 1.0, 1.0, 1.0, 1.0, 1.0, 1.0, 1.0, 1.0, 1.0, 1.0, 1.0, 1.0, 1.0, 1.0, 1.0, 1.0, 1.0, 1.0, 1.0, 1.0, 1.0, 1.0, 1.0, 1.0, 1.0, 1.0, 1.0, 1.0, 1.0, 1.0, 1.0, 1.0, 1.0, 1.0, 1.0, 1.0, 1.0, 1.0, 1.0, 1.0, 1.0, 1.0, 1.0, 1.0, 1.0, 1.0, 1.0, 1.0, 1.0, 1.0, 1.0, 1.0, 1.0, 1.0, 1.0, 1.0, 1.0, 1.0, 1.0, 1.0, 1.0, 1.0, 1.0, 1.0, 1.0, 1.0, 1.0, 1.0, 1.0, 1.0, 1.0, 1.0, 1.0, 1.0, 1.0, 1.0, 1.0, 1.0, 1.0, 1.0, 1.0, 1.0, 1.0, 1.0, 1.0, 1.0, 1.0, 1.0, 1.0, 1.0, 1.0, 1.0, 1.0, 1.0, 1.0, 1.0, 1.0, 1.0, 1.0, 1.0, 1.0, 1.0, 1.0, 1.0, 1.0, 1.0, 1.0, 1.0, 1.0, 1.0, 1.0, 1.0, 1.0, 1.0, 1.0, 1.0, 1.0, 1.0, 1.0, 1.0, 1.0, 1.0, 1.0, 1.0, 1.0, 1.0, 1.0, 1.0, 1.0, 1.0, 1.0, 1.0, 1.0, 1.0, 1.0, 1.0, 1.0, 1.0, 1.0, 1.0, 1.0, 1.0, 1.0, 1.0, 1.0, 1.0, 1.0, 1.0, 1.0, 1.0, 1.0, 1.0, 1.0, 1.0, 1.0, 1.0, 1.0, 1.0, 1.0, 1.0, 1.0, 1.0, 1.0, 1.0, 1.0, 1.0, 1.0, 1.0, 1.0, 1.0, 1.0, 1.0, 1.0, 1.0, 1.0, 1.0, 1.0, 1.0, 1.0, 1.0, 1.0, 1.0, 1.0, 1.0, 1.0, 1.0, 1.0, 1.0, 1.0, 1.0, 1.0, 1.0, 1.0, 1.0, 1.0, 1.0, 1.0, 1.0, 1.0, 1.0, 1.0, 1.0, 1.0, 1.0, 1.0, 1.0, 1.0, 1.0, 1.0, 1.0, 1.0, 1.0, 1.0, 1.0, 1.0, 1.0, 1.0, 1.0, 1.0, 1.0, 1.0, 1.0, 1.0, 1.0, 1.0, 1.0, 1.0, 1.0, 1.0, 1.0, 1.0, 1.0, 1.0, 1.0, 1.0, 1.0, 1.0, 1.0, 1.0, 1.0, 1.0, 1.0, 1.0, 1.0, 1.0, 1.0, 1.0, 1.0, 1.0, 1.0, 1.0, 1.0, 1.0, 1.0, 1.0, 1.0, 1.0, 1.0, 1.0, 1.0, 1.0, 1.0, 1.0, 1.0, 1.0, 1.0, 1.0, 1.0, 1.0, 1.0, 1.0, 1.0, 1.0, 1.0, 1.0, 1.0, 1.0, 1.0, 1.0, 1.0, 1.0, 1.0, 1.0, 1.0, 1.0, 1.0, 1.0, 1.0, 1.0, 1.0, 1.0, 1.0, 1.0, 1.0, 1.0, 1.0, 1.0, 1.0, 1.0, 1.0, 1.0, 1.0, 1.0, 1.0, 1.0, 1.0, 1.0, 1.0, 1.0, 1.0, 1.0, 1.0, 1.0, 1.0, 1.0, 1.0, 1.0, 1.0, 1.0, 1.0, 1.0, 1.0, 1.0, 1.0, 1.0, 1.0, 1.0, 1.0, 1.0, 1.0, 1.0, 1.0, 1.0, 1.0, 1.0, 1.0, 1.0, 1.0, 1.0, 1.0, 1.0, 1.0, 1.0, 1.0, 1.0, 1.0, 1.0, 1.0, 1.0, 1.0, 1.0, 1.0, 1.0, 1.0, 1.0, 1.0, 1.0, 1.0, 1.0, 1.0, 1.0, 1.0, 1.0, 1.0, 1.0, 1.0, 1.0, 1.0, 1.0, 1.0, 1.0, 1.0, 1.0, 1.0, 1.0, 1.0, 1.0, 1.0, 1.0, 1.0, 1.0, 1.0, 1.0, 1.0, 1.0, 1.0, 1.0, 1.0, 1.0, 1.0, 1.0, 1.0, 1.0, 1.0, 1.0, 1.0, 1.0, 1.0, 1.0, 1.0, 1.0, 1.0, 1.0, 1.0, 1.0, 1.0, 1.0, 1.0, 1.0, 1.0, 1.0, 1.0, 1.0, 1.0, 1.0, 1.0, 1.0, 1.0, 1.0, 1.0, 1.0, 1.0, 1.0, 1.0, 1.0, 1.0, 1.0, 1.0, 1.0, 1.0, 1.0, 1.0, 1.0, 1.0, 1.0, 1.0, 1.0, 1.0, 1.0, 1.0, 1.0, 1.0, 1.0, 1.0, 1.0, 1.0, 1.0, 1.0, 1.0, 1.0, 1.0, 1.0, 1.0, 1.0, 1.0, 1.0, 1.0, 1.0, 1.0, 1.0, 1.0, 1.0, 1.0, 1.0, 1.0, 1.0, 1.0, 1.0, 1.0, 1.0, 1.0, 1.0, 1.0, 1.0, 1.0, 1.0, 1.0, 1.0, 1.0, 1.0, 1.0, 1.0, 1.0, 1.0, 1.0, 1.0, 1.0, 1.0, 1.0, 1.0, 1.0, 1.0, 1.0, 1.0, 1.0, 1.0, 1.0, 1.0, 1.0, 1.0, 1.0, 1.0, 1.0, 1.0, 1.0, 1.0, 1.0, 1.0, 1.0, 1.0, 1.0, 1.0, 1.0, 1.0, 1.0, 1.0, 1.0, 1.0, 1.0, 1.0, 1.0, 1.0, 1.0, 1.0, 1.0, 1.0, 1.0, 1.0, 1.0, 1.0, 1.0, 1.0, 1.0, 1.0, 1.0, 1.0, 1.0, 1.0, 1.0, 1.0, 1.0, 1.0, 1.0, 1.0, 1.0, 1.0, 1.0, 1.0, 1.0, 1.0, 1.0, 1.0, 1.0, 1.0, 1.0, 1.0, 1.0, 1.0, 1.0, 1.0, 1.0, 1.0, 1.0, 1.0, 1.0, 1.0, 1.0, 1.0, 1.0, 1.0, 1.0, 1.0, 1.0, 1.0, 1.0, 1.0, 1.0, 1.0, 1.0, 1.0, 1.0, 1.0, 1.0, 1.0, 1.0, 1.0, 1.0, 1.0, 1.0, 1.0, 1.0, 1.0, 1.0, 1.0, 1.0, 1.0, 1.0, 1.0, 1.0, 1.0, 1.0, 1.0, 1.0, 1.0, 1.0, 1.0, 1.0, 1.0, 1.0, 1.0, 1.0, 1.0, 1.0, 1.0, 1.0, 1.0, 1.0, 1.0, 1.0, 1.0, 1.0, 1.0, 1.0, 1.0, 1.0, 1.0, 1.0, 1.0, 1.0, 1.0, 1.0, 1.0, 1.0, 1.0, 1.0, 1.0, 1.0, 1.0, 1.0, 1.0, 1.0, 1.0, 1.0, 1.0, 1.0, 1.0, 1.0, 1.0, 1.0, 1.0, 1.0, 1.0, 1.0, 1.0, 1.0, 1.0, 1.0, 1.0, 1.0, 1.0, 1.0, 1.0, 1.0, 1.0, 1.0, 1.0, 1.0, 1.0, 1.0, 1.0, 1.0, 1.0, 1.0, 1.0, 1.0, 1.0, 1.0, 1.0, 1.0, 1.0, 1.0, 1.0, 1.0, 1.0, 1.0, 1.0, 1.0, 1.0, 1.0, 1.0, 1.0, 1.0, 1.0, 1.0, 1.0, 1.0, 1.0, 1.0, 1.0, 1.0, 1.0, 1.0, 1.0, 1.0, 1.0, 1.0, 1.0, 1.0, 1.0, 1.0, 1.0, 1.0, 1.0, 1.0, 1.0, 1.0, 1.0, 1.0, 1.0, 1.0, 1.0, 1.0, 1.0, 1.0, 1.0, 1.0, 1.0, 1.0, 1.0, 1.0, 1.0, 1.0, 1.0, 1.0, 1.0, 1.0, 1.0, 1.0, 1.0, 1.0, 1.0, 1.0, 1.0, 1.0, 1.0, 1.0, 1.0, 1.0, 1.0, 1.0, 1.0, 1.0, 1.0, 1.0, 1.0, 1.0, 1.0, 1.0, 1.0, 1.0, 1.0, 1.0, 1.0, 1.0, 1.0, 1.0, 1.0, 1.0, 1.0, 1.0, 1.0, 1.0, 1.0, 1.0, 1.0, 1.0, 1.0, 1.0, 1.0, 1.0, 1.0, 1.0, 1.0, 1.0, 1.0, 1.0, 1.0, 1.0, 1.0, 1.0, 1.0, 1.0, 1.0, 1.0, 1.0, 1.0, 1.0, 1.0, 1.0, 1.0, 1.0, 1.0, 1.0, 1.0, 1.0, 1.0, 1.0, 1.0, 1.0, 1.0, 1.0, 1.0, 1.0, 1.0, 1.0, 1.0, 1.0, 1.0, 1.0, 1.0, 1.0, 1.0, 1.0, 1.0, 1.0, 1.0, 1.0, 1.0, 1.0, 1.0, 1.0, 1.0, 1.0, 1.0, 1.0, 1.0, 1.0, 1.0, 1.0, 1.0, 1.0, 1.0, 1.0, 1.0, 1.0, 1.0, 1.0, 1.0, 1.0, 1.0, 1.0, 1.0, 1.0, 1.0, 1.0, 1.0, 1.0, 1.0, 1.0, 1.0, 1.0, 1.0, 1.0, 1.0, 1.0, 1.0, 1.0, 1.0, 1.0, 1.0, 1.0, 1.0, 1.0, 1.0, 1.0, 1.0, 1.0, 1.0, 1.0, 1.0, 1.0, 1.0, 1.0, 1.0, 1.0, 1.0, 1.0, 1.0, 1.0, 1.0, 1.0, 1.0, 1.0, 1.0, 1.0, 1.0, 1.0, 1.0, 1.0, 1.0, 1.0, 1.0, 1.0, 1.0, 1.0, 1.0, 1.0, 1.0, 1.0, 1.0, 1.0, 1.0, 1.0, 1.0, 1.0, 1.0, 1.0, 1.0, 1.0, 1.0, 1.0, 1.0, 1.0, 1.0, 1.0, 1.0, 1.0, 1.0, 1.0, 1.0, 1.0, 1.0, 1.0, 1.0, 1.0, 1.0, 1.0, 1.0, 1.0, 1.0, 1.0, 1.0, 1.0, 1.0, 1.0, 1.0, 1.0, 1.0, 1.0, 1.0, 1.0, 1.0, 1.0, 1.0, 1.0, 1.0, 1.0, 1.0, 1.0, 1.0, 1.0, 1.0, 1.0, 1.0, 1.0, 1.0, 1.0, 1.0, 1.0, 1.0, 1.0, 1.0, 1.0, 1.0, 1.0, 1.0, 1.0, 1.0, 1.0, 1.0, 1.0, 1.0, 1.0, 1.0, 1.0, 1.0, 1.0, 1.0, 1.0, 1.0, 1.0, 1.0, 1.0, 1.0, 1.0, 1.0, 1.0, 1.0, 1.0, 1.0, 1.0, 1.0, 1.0, 1.0, 1.0, 1.0, 1.0, 1.0, 1.0, 1.0, 1.0, 1.0, 1.0, 1.0, 1.0, 1.0, 1.0, 1.0, 1.0, 1.0, 1.0, 1.0, 1.0, 1.0, 1.0, 1.0, 1.0, 1.0, 1.0, 1.0, 1.0, 1.0, 1.0, 1.0, 1.0, 1.0, 1.0, 1.0, 1.0, 1.0, 1.0, 1.0, 1.0, 1.0, 1.0, 1.0, 1.0, 1.0, 1.0, 1.0, 1.0, 1.0, 1.0, 1.0, 1.0, 1.0, 1.0, 1.0, 1.0, 1.0, 1.0, 1.0, 1.0, 1.0, 1.0, 1.0, 1.0, 1.0, 1.0, 1.0, 1.0, 1.0, 1.0, 1.0, 1.0, 1.0, 1.0, 1.0, 1.0, 1.0, 1.0, 1.0, 1.0, 1.0, 1.0, 1.0, 1.0, 1.0, 1.0, 1.0, 1.0, 1.0, 1.0, 1.0, 1.0, 1.0, 1.0, 1.0, 1.0, 1.0, 1.0, 1.0, 1.0, 1.0, 1.0, 1.0, 1.0, 1.0, 1.0, 1.0, 1.0, 1.0, 1.0, 1.0, 1.0, 1.0, 1.0, 1.0, 1.0, 1.0, 1.0, 1.0, 1.0, 1.0, 1.0, 1.0, 1.0, 1.0, 1.0, 1.0, 1.0, 1.0, 1.0, 1.0, 1.0, 1.0, 1.0, 1.0, 1.0, 1.0, 1.0, 1.0, 1.0, 1.0, 1.0, 1.0, 1.0, 1.0, 1.0, 1.0, 1.0, 1.0, 1.0, 1.0, 1.0, 1.0, 1.0, 1.0, 1.0, 1.0, 1.0, 1.0, 1.0, 1.0, 1.0, 1.0, 1.0, 1.0, 1.0, 1.0, 1.0, 1.0, 1.0, 1.0, 1.0, 1.0, 1.0, 1.0, 1.0, 1.0, 1.0, 1.0, 1.0, 1.0, 1.0, 1.0, 1.0, 1.0, 1.0, 1.0, 1.0, 1.0, 1.0, 1.0, 1.0, 1.0, 1.0, 1.0, 1.0, 1.0, 1.0, 1.0, 1.0, 1.0, 1.0, 1.0, 1.0, 1.0, 1.0, 1.0, 1.0, 1.0, 1.0, 1.0, 1.0, 1.0, 1.0, 1.0, 1.0, 1.0, 1.0, 1.0, 1.0, 1.0, 1.0, 1.0, 1.0, 1.0, 1.0, 1.0, 1.0, 1.0, 1.0, 1.0, 1.0, 1.0, 1.0, 1.0, 1.0, 1.0, 1.0, 1.0, 1.0, 1.0, 1.0, 1.0, 1.0, 1.0, 1.0, 1.0, 1.0, 1.0, 1.0, 1.0, 1.0, 1.0, 1.0, 1.0, 1.0, 1.0, 1.0, 1.0, 1.0, 1.0, 1.0, 1.0, 1.0, 1.0, 1.0, 1.0, 1.0, 1.0, 1.0, 1.0, 1.0, 1.0, 1.0, 1.0, 1.0, 1.0, 1.0, 1.0, 1.0, 1.0, 1.0, 1.0, 1.0, 1.0, 1.0, 1.0, 1.0, 1.0, 1.0, 1.0, 1.0, 1.0, 1.0, 1.0, 1.0, 1.0, 1.0, 1.0, 1.0, 1.0, 1.0, 1.0, 1.0, 1.0, 1.0, 1.0, 1.0, 1.0, 1.0, 1.0, 1.0, 1.0, 1.0, 1.0, 1.0, 1.0, 1.0, 1.0, 1.0, 1.0, 1.0, 1.0, 1.0, 1.0, 1.0, 1.0, 1.0, 1.0, 1.0, 1.0, 1.0, 1.0, 1.0, 1.0, 1.0, 1.0, 1.0, 1.0, 1.0, 1.0, 1.0, 1.0, 1.0, 1.0, 1.0, 1.0, 1.0, 1.0, 1.0, 1.0, 1.0, 1.0, 1.0, 1.0, 1.0, 1.0, 1.0, 1.0, 1.0, 1.0, 1.0, 1.0, 1.0, 1.0, 1.0, 1.0, 1.0, 1.0, 1.0, 1.0, 1.0, 1.0, 1.0, 1.0, 1.0, 1.0, 1.0, 1.0, 1.0, 1.0, 1.0, 1.0, 1.0, 1.0, 1.0, 1.0, 1.0, 1.0, 1.0, 1.0, 1.0, 1.0, 1.0, 1.0, 1.0, 1.0, 1.0, 1.0, 1.0, 1.0, 1.0, 1.0, 1.0, 1.0, 1.0, 1.0, 1.0, 1.0, 1.0, 1.0, 1.0, 1.0, 1.0, 1.0, 1.0, 1.0, 1.0, 1.0, 1.0, 1.0, 1.0, 1.0, 1.0, 1.0, 1.0, 1.0, 1.0, 1.0, 1.0, 1.0, 1.0, 1.0, 1.0, 1.0, 1.0, 1.0, 1.0, 1.0, 1.0, 1.0, 1.0, 1.0, 1.0, 1.0, 1.0, 1.0, 1.0, 1.0, 1.0, 1.0, 1.0, 1.0, 1.0, 1.0, 1.0, 1.0, 1.0, 1.0, 1.0, 1.0, 1.0, 1.0, 1.0, 1.0, 1.0, 1.0, 1.0, 1.0, 1.0, 1.0, 1.0, 1.0, 1.0, 1.0, 1.0, 1.0, 1.0, 1.0, 1.0, 1.0, 1.0, 1.0, 1.0, 1.0, 1.0, 1.0, 1.0, 1.0, 1.0, 1.0, 1.0, 1.0, 1.0, 1.0, 1.0, 1.0, 1.0, 1.0, 1.0, 1.0, 1.0, 1.0, 1.0, 1.0, 1.0, 1.0, 1.0, 1.0, 1.0, 1.0, 1.0, 1.0, 1.0, 1.0, 1.0, 1.0, 1.0, 1.0, 1.0, 1.0, 1.0, 1.0, 1.0, 1.0, 1.0, 1.0, 1.0, 1.0, 1.0, 1.0, 1.0, 1.0, 1.0, 1.0, 1.0, 1.0, 1.0, 1.0, 1.0, 1.0, 1.0, 1.0, 1.0, 1.0, 1.0, 1.0, 1.0, 1.0, 1.0, 1.0, 1.0, 1.0, 1.0, 1.0, 1.0, 1.0, 1.0, 1.0, 1.0, 1.0, 1.0, 1.0, 1.0, 1.0, 1.0, 1.0, 1.0, 1.0, 1.0, 1.0, 1.0, 1.0, 1.0, 1.0, 1.0, 1.0, 1.0, 1.0, 1.0, 1.0, 1.0, 1.0, 1.0, 1.0, 1.0, 1.0, 1.0, 1.0, 1.0, 1.0, 1.0, 1.0, 1.0, 1.0, 1.0, 1.0, 1.0, 1.0, 1.0, 1.0, 1.0, 1.0, 1.0, 1.0, 1.0, 1.0, 1.0, 1.0, 1.0, 1.0, 1.0, 1.0, 1.0, 1.0, 1.0, 1.0, 1.0, 1.0, 1.0, 1.0, 1.0, 1.0, 1.0, 1.0, 1.0, 1.0, 1.0, 1.0, 1.0, 1.0, 1.0, 1.0, 1.0, 1.0, 1.0, 1.0, 1.0, 1.0, 1.0, 1.0, 1.0, 1.0, 1.0, 1.0, 1.0, 1.0, 1.0, 1.0, 1.0, 1.0, 1.0, 1.0, 1.0, 1.0, 1.0, 1.0, 1.0, 1.0, 1.0, 1.0, 1.0, 1.0, 1.0, 1.0, 1.0, 1.0, 1.0, 1.0, 1.0, 1.0, 1.0, 1.0, 1.0, 1.0, 1.0, 1.0, 1.0, 1.0, 1.0, 1.0, 1.0, 1.0, 1.0, 1.0, 1.0, 1.0, 1.0, 1.0, 1.0, 1.0, 1.0, 1.0, 1.0, 1.0, 1.0, 1.0, 1.0, 1.0, 1.0, 1.0, 1.0, 1.0, 1.0, 1.0, 1.0, 1.0, 1.0, 1.0, 1.0, 1.0, 1.0, 1.0, 1.0, 1.0, 1.0, 1.0, 1.0, 1.0, 1.0, 1.0, 1.0, 1.0, 1.0, 1.0, 1.0, 1.0, 1.0, 1.0, 1.0, 1.0, 1.0, 1.0, 1.0, 1.0, 1.0, 1.0, 1.0, 1.0, 1.0, 1.0, 1.0, 1.0, 1.0, 1.0, 1.0, 1.0, 1.0, 1.0, 1.0, 1.0, 1.0, 1.0, 1.0, 1.0, 1.0, 1.0, 1.0, 1.0, 1.0, 1.0, 1.0, 1.0, 1.0, 1.0, 1.0, 1.0, 1.0, 1.0, 1.0, 1.0, 1.0, 1.0, 1.0, 1.0, 1.0, 1.0, 1.0, 1.0, 1.0, 1.0, 1.0, 1.0, 1.0, 1.0, 1.0, 1.0, 1.0, 1.0, 1.0, 1.0, 1.0, 1.0, 1.0, 1.0, 1.0, 1.0, 1.0, 1.0, 1.0, 1.0, 1.0, 1.0, 1.0, 1.0, 1.0, 1.0, 1.0, 1.0, 1.0, 1.0, 1.0, 1.0, 1.0, 1.0, 1.0, 1.0, 1.0, 1.0, 1.0, 1.0, 1.0, 1.0, 1.0, 1.0, 1.0, 1.0, 1.0, 1.0, 1.0, 1.0, 1.0, 1.0, 1.0, 1.0, 1.0, 1.0, 1.0, 1.0, 1.0, 1.0, 1.0, 1.0, 1.0, 1.0, 1.0, 1.0, 1.0, 1.0, 1.0, 1.0, 1.0, 1.0, 1.0, 1.0, 1.0, 1.0, 1.0, 1.0, 1.0, 1.0, 1.0, 1.0, 1.0, 1.0, 1.0, 1.0, 1.0, 1.0, 1.0, 1.0, 1.0, 1.0, 1.0, 1.0, 1.0, 1.0, 1.0, 1.0, 1.0, 1.0, 1.0, 1.0, 1.0, 1.0, 1.0, 1.0, 1.0, 1.0, 1.0, 1.0, 1.0, 1.0, 1.0, 1.0, 1.0, 1.0, 1.0, 1.0, 1.0, 1.0, 1.0, 1.0, 1.0, 1.0, 1.0, 1.0, 1.0, 1.0, 1.0, 1.0, 1.0, 1.0, 1.0, 1.0, 1.0, 1.0, 1.0, 1.0, 1.0, 1.0, 1.0, 1.0, 1.0, 1.0, 1.0, 1.0, 1.0, 1.0, 1.0, 1.0, 1.0, 1.0, 1.0, 1.0, 1.0, 1.0, 1.0, 1.0, 1.0, 1.0, 1.0, 1.0, 1.0, 1.0, 1.0, 1.0, 1.0, 1.0, 1.0, 1.0, 1.0, 1.0, 1.0, 1.0, 1.0, 1.0, 1.0, 1.0, 1.0, 1.0, 1.0, 1.0, 1.0, 1.0, 1.0, 1.0, 1.0, 1.0, 1.0, 1.0, 1.0, 1.0, 1.0, 1.0, 1.0, 1.0, 1.0, 1.0, 1.0, 1.0, 1.0, 1.0, 1.0, 1.0, 1.0, 1.0, 1.0, 1.0, 1.0, 1.0, 1.0, 1.0, 1.0, 1.0, 1.0, 1.0, 1.0, 1.0, 1.0, 1.0, 1.0, 1.0, 1.0, 1.0, 1.0, 1.0, 1.0, 1.0, 1.0, 1.0, 1.0, 1.0, 1.0, 1.0, 1.0, 1.0, 1.0, 1.0, 1.0, 1.0, 1.0, 1.0, 1.0, 1.0, 1.0, 1.0, 1.0, 1.0, 1.0, 1.0, 1.0, 1.0, 1.0, 1.0, 1.0, 1.0, 1.0, 1.0, 1.0, 1.0, 1.0, 1.0, 1.0, 1.0, 1.0, 1.0, 1.0, 1.0, 1.0, 1.0, 1.0, 1.0, 1.0, 1.0, 1.0, 1.0, 1.0, 1.0, 1.0, 1.0, 1.0, 1.0, 1.0, 1.0, 1.0, 1.0, 1.0, 1.0, 1.0, 1.0, 1.0, 1.0, 1.0, 1.0, 1.0, 1.0, 1.0, 1.0, 1.0, 1.0, 1.0, 1.0, 1.0, 1.0, 1.0, 1.0, 1.0, 1.0, 1.0, 1.0, 1.0, 1.0, 1.0, 1.0, 1.0, 1.0, 1.0, 1.0, 1.0, 1.0, 1.0, 1.0, 1.0, 1.0, 1.0, 1.0, 1.0, 1.0, 1.0, 1.0, 1.0, 1.0, 1.0, 1.0, 1.0, 1.0, 1.0, 1.0, 1.0, 1.0, 1.0, 1.0, 1.0, 1.0, 1.0, 1.0, 1.0, 1.0, 1.0, 1.0, 1.0, 1.0, 1.0, 1.0, 1.0, 1.0, 1.0, 1.0, 1.0, 1.0, 1.0, 1.0, 1.0, 1.0, 1.0, 1.0, 1.0, 1.0, 1.0, 1.0, 1.0, 1.0, 1.0, 1.0, 1.0, 1.0, 1.0, 1.0, 1.0, 1.0, 1.0, 1.0, 1.0, 1.0, 1.0, 1.0, 1.0, 1.0, 1.0, 1.0, 1.0, 1.0, 1.0, 1.0, 1.0, 1.0, 1.0, 1.0, 1.0, 1.0, 1.0, 1.0, 1.0, 1.0, 1.0, 1.0, 1.0, 1.0, 1.0, 1.0, 1.0, 1.0, 1.0, 1.0, 1.0, 1.0, 1.0, 1.0, 1.0, 1.0, 1.0, 1.0, 1.0, 1.0, 1.0, 1.0, 1.0, 1.0, 1.0, 1.0, 1.0, 1.0, 1.0, 1.0, 1.0, 1.0, 1.0, 1.0, 1.0, 1.0, 1.0, 1.0, 1.0, 1.0, 1.0, 1.0, 1.0, 1.0, 1.0, 1.0, 1.0, 1.0, 1.0, 1.0, 1.0, 1.0, 1.0, 1.0, 1.0, 1.0, 1.0, 1.0, 1.0, 1.0, 1.0, 1.0, 1.0, 1.0, 1.0, 1.0, 1.0, 1.0, 1.0, 1.0, 1.0, 1.0, 1.0, 1.0, 1.0, 1.0, 1.0, 1.0, 1.0, 1.0, 1.0, 1.0, 1.0, 1.0, 1.0, 1.0, 1.0, 1.0, 1.0, 1.0, 1.0, 1.0, 1.0, 1.0, 1.0, 1.0, 1.0, 1.0, 1.0, 1.0, 1.0, 1.0, 1.0, 1.0, 1.0, 1.0, 1.0, 1.0, 1.0, 1.0, 1.0, 1.0, 1.0, 1.0, 1.0, 1.0, 1.0, 1.0, 1.0, 1.0, 1.0, 1.0, 1.0, 1.0, 1.0, 1.0, 1.0, 1.0, 1.0, 1.0, 1.0, 1.0, 1.0, 1.0, 1.0, 1.0, 1.0, 1.0, 1.0, 1.0, 1.0, 1.0, 1.0, 1.0, 1.0, 1.0, 1.0, 1.0, 1.0, 1.0, 1.0, 1.0, 1.0, 1.0, 1.0, 1.0, 1.0, 1.0, 1.0, 1.0, 1.0, 1.0, 1.0, 1.0, 1.0, 1.0, 1.0, 1.0, 1.0, 1.0, 1.0, 1.0, 1.0, 1.0, 1.0, 1.0, 1.0, 1.0, 1.0, 1.0, 1.0, 1.0, 1.0, 1.0, 1.0, 1.0, 1.0, 1.0, 1.0, 1.0, 1.0, 1.0, 1.0, 1.0, 1.0, 1.0, 1.0, 1.0, 1.0, 1.0, 1.0, 1.0, 1.0, 1.0, 1.0, 1.0, 1.0, 1.0, 1.0, 1.0, 1.0, 1.0, 1.0, 1.0, 1.0, 1.0, 1.0, 1.0, 1.0, 1.0, 1.0, 1.0, 1.0, 1.0, 1.0, 1.0, 1.0, 1.0, 1.0, 1.0, 1.0, 1.0, 1.0, 1.0, 1.0, 1.0, 1.0, 1.0, 1.0, 1.0, 1.0, 1.0, 1.0, 1.0, 1.0, 1.0, 1.0, 1.0, 1.0, 1.0, 1.0, 1.0, 1.0, 1.0, 1.0, 1.0, 1.0, 1.0, 1.0, 1.0, 1.0, 1.0, 1.0, 1.0, 1.0, 1.0, 1.0, 1.0, 1.0, 1.0, 1.0, 1.0, 1.0, 1.0, 1.0, 1.0, 1.0, 1.0, 1.0, 1.0, 1.0, 1.0, 1.0, 1.0, 1.0, 1.0, 1.0, 1.0, 1.0, 1.0, 1.0, 1.0, 1.0, 1.0, 1.0, 1.0, 1.0, 1.0, 1.0, 1.0, 1.0, 1.0, 1.0, 1.0, 1.0, 1.0, 1.0, 1.0, 1.0, 1.0, 1.0, 1.0, 1.0, 1.0, 1.0, 1.0, 1.0, 1.0, 1.0, 1.0, 1.0, 1.0, 1.0, 1.0, 1.0, 1.0, 1.0, 1.0, 1.0, 1.0, 1.0, 1.0, 1.0, 1.0, 1.0, 1.0, 1.0, 1.0, 1.0, 1.0, 1.0, 1.0, 1.0, 1.0, 1.0, 1.0, 1.0, 1.0, 1.0, 1.0, 1.0, 1.0, 1.0, 1.0, 1.0, 1.0, 1.0, 1.0, 1.0, 1.0, 1.0, 1.0, 1.0, 1.0, 1.0, 1.0, 1.0, 1.0, 1.0, 1.0, 1.0, 1.0, 1.0, 1.0, 1.0, 1.0, 1.0, 1.0, 1.0, 1.0, 1.0, 1.0, 1.0, 1.0, 1.0, 1.0, 1.0, 1.0, 1.0, 1.0, 1.0, 1.0, 1.0, 1.0, 1.0, 1.0, 1.0, 1.0, 1.0, 1.0, 1.0, 1.0, 1.0, 1.0, 1.0, 1.0, 1.0, 1.0, 1.0, 1.0, 1.0, 1.0, 1.0, 1.0, 1.0, 1.0, 1.0, 1.0, 1.0, 1.0, 1.0, 1.0, 1.0, 1.0, 1.0, 1.0, 1.0, 1.0, 1.0, 1.0, 1.0, 1.0, 1.0, 1.0, 1.0, 1.0, 1.0, 1.0, 1.0, 1.0, 1.0, 1.0, 1.0, 1.0, 1.0, 1.0, 1.0, 1.0, 1.0, 1.0, 1.0, 1.0, 1.0, 1.0, 1.0, 1.0, 1.0, 1.0, 1.0, 1.0, 1.0, 1.0, 1.0, 1.0, 1.0, 1.0, 1.0, 1.0, 1.0, 1.0, 1.0, 1.0, 1.0, 1.0, 1.0, 1.0, 1.0, 1.0, 1.0, 1.0, 1.0, 1.0, 1.0, 1.0, 1.0, 1.0, 1.0, 1.0, 1.0, 1.0, 1.0, 1.0, 1.0, 1.0, 1.0, 1.0, 1.0, 1.0, 1.0, 1.0, 1.0, 1.0, 1.0, 1.0, 1.0, 1.0, 1.0, 1.0, 1.0, 1.0, 1.0, 1.0, 1.0, 1.0, 1.0, 1.0, 1.0, 1.0, 1.0, 1.0, 1.0, 1.0, 1.0, 1.0, 1.0, 1.0, 1.0, 1.0, 1.0, 1.0, 1.0, 1.0, 1.0, 1.0, 1.0, 1.0, 1.0, 1.0, 1.0, 1.0, 1.0, 1.0, 1.0, 1.0, 1.0, 1.0, 1.0, 1.0, 1.0, 1.0, 1.0, 1.0, 1.0, 1.0, 1.0, 1.0, 1.0, 1.0, 1.0, 1.0, 1.0, 1.0, 1.0, 1.0, 1.0, 1.0, 1.0, 1.0, 1.0, 1.0, 1.0, 1.0, 1.0, 1.0, 1.0, 1.0, 1.0, 1.0, 1.0, 1.0, 1.0, 1.0, 1.0, 1.0, 1.0, 1.0, 1.0, 1.0, 1.0, 1.0, 1.0, 1.0, 1.0, 1.0, 1.0, 1.0, 1.0, 1.0, 1.0, 1.0, 1.0, 1.0, 1.0, 1.0, 1.0, 1.0, 1.0, 1.0, 1.0, 1.0, 1.0, 1.0, 1.0, 1.0, 1.0, 1.0, 1.0, 1.0, 1.0, 1.0, 1.0, 1.0, 1.0, 1.0, 1.0, 1.0, 1.0, 1.0, 1.0, 1.0, 1.0, 1.0, 1.0, 1.0, 1.0, 1.0, 1.0, 1.0, 1.0, 1.0, 1.0, 1.0, 1.0, 1.0, 1.0, 1.0, 1.0, 1.0, 1.0, 1.0, 1.0, 1.0, 1.0, 1.0, 1.0, 1.0, 1.0, 1.0, 1.0, 1.0, 1.0, 1.0, 1.0, 1.0, 1.0, 1.0, 1.0, 1.0, 1.0, 1.0, 1.0, 1.0, 1.0, 1.0, 1.0, 1.0, 1.0, 1.0, 1.0, 1.0, 1.0, 1.0, 1.0, 1.0, 1.0, 1.0, 1.0, 1.0, 1.0, 1.0, 1.0, 1.0, 1.0, 1.0, 1.0, 1.0, 1.0, 1.0, 1.0, 1.0, 1.0, 1.0, 1.0, 1.0, 1.0, 1.0, 1.0, 1.0, 1.0, 1.0, 1.0, 1.0, 1.0, 1.0, 1.0, 1.0, 1.0, 1.0, 1.0, 1.0, 1.0, 1.0, 1.0, 1.0, 1.0, 1.0, 1.0, 1.0, 1.0, 1.0, 1.0, 1.0, 1.0, 1.0, 1.0, 1.0, 1.0, 1.0, 1.0, 1.0, 1.0, 1.0, 1.0, 1.0, 1.0, 1.0, 1.0, 1.0, 1.0, 1.0, 1.0, 1.0, 1.0, 1.0, 1.0, 1.0, 1.0, 1.0, 1.0, 1.0, 1.0, 1.0, 1.0, 1.0, 1.0, 1.0, 1.0, 1.0, 1.0, 1.0, 1.0, 1.0, 1.0, 1.0, 1.0, 1.0, 1.0, 1.0, 1.0, 1.0, 1.0, 1.0, 1.0, 1.0, 1.0, 1.0, 1.0, 1.0, 1.0, 1.0, 1.0, 1.0, 1.0, 1.0, 1.0, 1.0, 1.0, 1.0, 1.0, 1.0, 1.0, 1.0, 1.0, 1.0, 1.0, 1.0, 1.0, 1.0, 1.0, 1.0, 1.0, 1.0, 1.0, 1.0, 1.0, 1.0, 1.0, 1.0, 1.0, 1.0, 1.0, 1.0, 1.0, 1.0, 1.0, 1.0, 1.0, 1.0, 1.0, 1.0, 1.0, 1.0, 1.0, 1.0, 1.0, 1.0, 1.0, 1.0, 1.0, 1.0, 1.0, 1.0, 1.0, 1.0, 1.0, 1.0, 1.0, 1.0, 1.0, 1.0, 1.0, 1.0, 1.0, 1.0, 1.0, 1.0, 1.0, 1.0, 1.0, 1.0, 1.0, 1.0, 1.0, 1.0, 1.0, 1.0, 1.0, 1.0, 1.0, 1.0, 1.0, 1.0, 1.0, 1.0, 1.0, 1.0, 1.0, 1.0, 1.0, 1.0, 1.0, 1.0, 1.0, 1.0, 1.0, 1.0, 1.0, 1.0, 1.0, 1.0, 1.0, 1.0, 1.0, 1.0, 1.0, 1.0, 1.0, 1.0, 1.0, 1.0, 1.0, 1.0, 1.0, 1.0, 1.0, 1.0, 1.0, 1.0, 1.0, 1.0, 1.0, 1.0, 1.0, 1.0, 1.0, 1.0, 1.0, 1.0, 1.0, 1.0, 1.0, 1.0, 1.0, 1.0, 1.0, 1.0, 1.0, 1.0, 1.0, 1.0, 1.0, 1.0, 1.0, 1.0, 1.0, 1.0, 1.0, 1.0, 1.0, 1.0, 1.0, 1.0, 1.0, 1.0, 1.0, 1.0, 1.0, 1.0, 1.0, 1.0, 1.0, 1.0, 1.0, 1.0, 1.0, 1.0, 1.0, 1.0, 1.0, 1.0, 1.0, 1.0, 1.0, 1.0, 1.0, 1.0, 1.0, 1.0, 1.0, 1.0, 1.0, 1.0, 1.0, 1.0, 1.0, 1.0, 1.0, 1.0, 1.0, 1.0, 1.0, 1.0, 1.0, 1.0, 1.0, 1.0, 1.0, 1.0, 1.0, 1.0, 1.0, 1.0, 1.0, 1.0, 1.0, 1.0, 1.0, 1.0, 1.0, 1.0, 1.0, 1.0, 1.0, 1.0, 1.0, 1.0, 1.0, 1.0, 1.0, 1.0, 1.0, 1.0, 1.0, 1.0, 1.0, 1.0, 1.0, 1.0, 1.0, 1.0, 1.0, 1.0, 1.0, 1.0, 1.0, 1.0, 1.0, 1.0, 1.0, 1.0, 1.0, 1.0, 1.0, 1.0, 1.0, 1.0, 1.0, 1.0, 1.0, 1.0, 1.0, 1.0, 1.0, 1.0, 1.0, 1.0, 1.0, 1.0, 1.0, 1.0, 1.0, 1.0, 1.0, 1.0, 1.0, 1.0, 1.0, 1.0, 1.0, 1.0, 1.0, 1.0, 1.0, 1.0, 1.0, 1.0, 1.0, 1.0, 1.0, 1.0, 1.0, 1.0, 1.0, 1.0, 1.0, 1.0, 1.0, 1.0, 1.0, 1.0, 1.0, 1.0, 1.0, 1.0, 1.0, 1.0, 1.0, 1.0, 1.0, 1.0, 1.0, 1.0, 1.0, 1.0, 1.0, 1.0, 1.0, 1.0, 1.0, 1.0, 1.0, 1.0, 1.0, 1.0, 1.0, 1.0, 1.0, 1.0, 1.0, 1.0, 1.0, 1.0, 1.0, 1.0, 1.0, 1.0, 1.0, 1.0, 1.0, 1.0, 1.0, 1.0, 1.0, 1.0, 1.0, 1.0, 1.0, 1.0, 1.0, 1.0, 1.0, 1.0, 1.0, 1.0, 1.0, 1.0, 1.0, 1.0, 1.0, 1.0, 1.0, 1.0, 1.0, 1.0, 1.0, 1.0, 1.0, 1.0, 1.0, 1.0, 1.0, 1.0, 1.0, 1.0, 1.0, 1.0, 1.0, 1.0, 1.0, 1.0, 1.0, 1.0, 1.0, 1.0, 1.0, 1.0, 1.0, 1.0, 1.0, 1.0, 1.0, 1.0, 1.0, 1.0, 1.0, 1.0, 1.0, 1.0, 1.0, 1.0, 1.0, 1.0, 1.0, 1.0, 1.0, 1.0, 1.0, 1.0, 1.0, 1.0, 1.0, 1.0, 1.0, 1.0, 1.0, 1.0, 1.0, 1.0, 1.0, 1.0, 1.0, 1.0, 1.0, 1.0, 1.0, 1.0, 1.0, 1.0, 1.0, 1.0, 1.0, 1.0, 1.0, 1.0, 1.0, 1.0, 1.0, 1.0, 1.0, 1.0, 1.0, 1.0, 1.0, 1.0, 1.0, 1.0, 1.0, 1.0, 1.0, 1.0, 1.0, 1.0, 1.0, 1.0, 1.0, 1.0, 1.0, 1.0, 1.0, 1.0, 1.0, 1.0, 1.0, 1.0, 1.0, 1.0, 1.0, 1.0, 1.0, 1.0, 1.0, 1.0, 1.0, 1.0, 1.0, 1.0, 1.0, 1.0, 1.0, 1.0, 1.0, 1.0, 1.0, 1.0, 1.0, 1.0, 1.0, 1.0, 1.0, 1.0, 1.0, 1.0, 1.0, 1.0, 1.0, 1.0, 1.0, 1.0, 1.0, 1.0, 1.0, 1.0, 1.0, 1.0, 1.0, 1.0, 1.0, 1.0, 1.0, 1.0, 1.0, 1.0, 1.0, 1.0, 1.0, 1.0, 1.0, 1.0, 1.0, 1.0, 1.0, 1.0, 1.0, 1.0, 1.0, 1.0, 1.0, 1.0, 1.0, 1.0, 1.0, 1.0, 1.0, 1.0, 1.0, 1.0, 1.0, 1.0, 1.0, 1.0, 1.0, 1.0, 1.0, 1.0, 1.0, 1.0, 1.0, 1.0, 1.0, 1.0, 1.0, 1.0, 1.0, 1.0, 1.0, 1.0, 1.0, 1.0, 1.0, 1.0, 1.0, 1.0, 1.0, 1.0, 1.0, 1.0, 1.0, 1.0, 1.0, 1.0, 1.0, 1.0, 1.0, 1.0, 1.0, 1.0, 1.0, 1.0, 1.0, 1.0, 1.0, 1.0, 1.0, 1.0, 1.0, 1.0, 1.0, 1.0, 1.0, 1.0, 1.0, 1.0, 1.0, 1.0, 1.0, 1.0, 1.0, 1.0, 1.0, 1.0, 1.0, 1.0, 1.0, 1.0, 1.0, 1.0, 1.0, 1.0, 1.0, 1.0, 1.0, 1.0, 1.0, 1.0, 1.0, 1.0, 1.0, 1.0, 1.0, 1.0, 1.0, 1.0, 1.0, 1.0, 1.0, 1.0, 1.0, 1.0, 1.0, 1.0, 1.0, 1.0, 1.0, 1.0, 1.0, 1.0, 1.0, 1.0, 1.0, 1.0, 1.0, 1.0, 1.0, 1.0, 1.0, 1.0, 1.0, 1.0, 1.0, 1.0, 1.0, 1.0, 1.0, 1.0, 1.0, 1.0, 1.0, 1.0, 1.0, 1.0, 1.0, 1.0, 1.0, 1.0, 1.0, 1.0, 1.0, 1.0, 1.0, 1.0, 1.0, 1.0, 1.0, 1.0, 1.0, 1.0, 1.0, 1.0, 1.0, 1.0, 1.0, 1.0, 1.0, 1.0, 1.0, 1.0, 1.0, 1.0, 1.0, 1.0, 1.0, 1.0, 1.0, 1.0, 1.0, 1.0, 1.0, 1.0, 1.0, 1.0, 1.0, 1.0, 1.0, 1.0, 1.0, 1.0, 1.0, 1.0, 1.0, 1.0, 1.0, 1.0, 1.0, 1.0, 1.0, 1.0, 1.0, 1.0, 1.0, 1.0, 1.0, 1.0, 1.0, 1.0, 1.0, 1.0, 1.0, 1.0, 1.0, 1.0, 1.0, 1.0, 1.0, 1.0, 1.0, 1.0, 1.0, 1.0, 1.0, 1.0, 1.0, 1.0, 1.0, 1.0, 1.0, 1.0, 1.0, 1.0, 1.0, 1.0, 1.0, 1.0, 1.0, 1.0, 1.0, 1.0, 1.0, 1.0, 1.0, 1.0, 1.0, 1.0, 1.0, 1.0, 1.0, 1.0, 1.0, 1.0, 1.0, 1.0, 1.0, 1.0, 1.0, 1.0, 1.0, 1.0, 1.0, 1.0, 1.0, 1.0, 1.0, 1.0, 1.0, 1.0, 1.0, 1.0, 1.0, 1.0, 1.0, 1.0, 1.0, 1.0, 1.0, 1.0, 1.0, 1.0, 1.0, 1.0, 1.0, 1.0, 1.0, 1.0, 1.0, 1.0, 1.0, 1.0, 1.0, 1.0, 1.0, 1.0, 1.0, 1.0, 1.0, 1.0, 1.0, 1.0, 1.0, 1.0, 1.0, 1.0, 1.0, 1.0, 1.0, 1.0, 1.0, 1.0, 1.0, 1.0, 1.0, 1.0, 1.0, 1.0, 1.0, 1.0, 1.0, 1.0, 1.0, 1.0, 1.0, 1.0, 1.0, 1.0, 1.0, 1.0, 1.0, 1.0, 1.0, 1.0, 1.0, 1.0, 1.0, 1.0, 1.0, 1.0, 1.0, 1.0, 1.0, 1.0, 1.0, 1.0, 1.0, 1.0, 1.0, 1.0, 1.0, 1.0, 1.0, 1.0, 1.0, 1.0, 1.0, 1.0, 1.0, 1.0, 1.0, 1.0, 1.0, 1.0, 1.0, 1.0, 1.0, 1.0, 1.0, 1.0, 1.0, 1.0, 1.0, 1.0, 1.0, 1.0, 1.0, 1.0, 1.0, 1.0, 1.0, 1.0, 1.0, 1.0, 1.0, 1.0, 1.0, 1.0, 1.0, 1.0, 1.0, 1.0, 1.0, 1.0, 1.0, 1.0, 1.0, 1.0, 1.0, 1.0, 1.0, 1.0, 1.0, 1.0, 1.0, 1.0, 1.0, 1.0, 1.0, 1.0, 1.0, 1.0, 1.0, 1.0, 1.0, 1.0, 1.0, 1.0, 1.0, 1.0, 1.0, 1.0, 1.0, 1.0, 1.0, 1.0, 1.0, 1.0, 1.0, 1.0, 1.0, 1.0, 1.0, 1.0, 1.0, 1.0, 1.0, 1.0, 1.0, 1.0, 1.0, 1.0, 1.0, 1.0, 1.0, 1.0, 1.0, 1.0, 1.0, 1.0, 1.0, 1.0, 1.0, 1.0, 1.0, 1.0, 1.0, 1.0, 1.0, 1.0, 1.0, 1.0, 1.0, 1.0, 1.0, 1.0, 1.0, 1.0, 1.0, 1.0, 1.0, 1.0, 1.0, 1.0, 1.0, 1.0, 1.0, 1.0, 1.0, 1.0, 1.0, 1.0, 1.0, 1.0, 1.0, 1.0, 1.0, 1.0, 1.0, 1.0, 1.0, 1.0, 1.0, 1.0, 1.0, 1.0, 1.0, 1.0, 1.0, 1.0, 1.0, 1.0, 1.0, 1.0, 1.0, 1.0, 1.0, 1.0, 1.0, 1.0, 1.0, 1.0, 1.0, 1.0, 1.0, 1.0, 1.0, 1.0, 1.0, 1.0, 1.0, 1.0, 1.0, 1.0, 1.0, 1.0, 1.0, 1.0, 1.0, 1.0, 1.0, 1.0, 1.0, 1.0, 1.0, 1.0, 1.0, 1.0, 1.0, 1.0, 1.0, 1.0, 1.0, 1.0, 1.0, 1.0, 1.0, 1.0, 1.0, 1.0, 1.0, 1.0, 1.0, 1.0, 1.0, 1.0, 1.0, 1.0, 1.0, 1.0, 1.0, 1.0, 1.0, 1.0, 1.0, 1.0, 1.0, 1.0, 1.0, 1.0, 1.0, 1.0, 1.0, 1.0, 1.0, 1.0, 1.0, 1.0, 1.0, 1.0, 1.0, 1.0, 1.0, 1.0, 1.0, 1.0, 1.0, 1.0, 1.0, 1.0, 1.0, 1.0, 1.0, 1.0, 1.0, 1.0, 1.0, 1.0, 1.0, 1.0, 1.0, 1.0, 1.0, 1.0, 1.0, 1.0, 1.0, 1.0, 1.0, 1.0, 1.0, 1.0, 1.0, 1.0, 1.0, 1.0, 1.0, 1.0, 1.0, 1.0, 1.0, 1.0, 1.0, 1.0, 1.0, 1.0, 1.0, 1.0, 1.0, 1.0, 1.0, 1.0, 1.0, 1.0, 1.0, 1.0, 1.0, 1.0, 1.0, 1.0, 1.0, 1.0, 1.0, 1.0, 1.0, 1.0, 1.0, 1.0, 1.0, 1.0, 1.0, 1.0, 1.0, 1.0, 1.0, 1.0, 1.0, 1.0, 1.0, 1.0, 1.0, 1.0, 1.0, 1.0, 1.0, 1.0, 1.0, 1.0, 1.0, 1.0, 1.0, 1.0, 1.0, 1.0, 1.0, 1.0, 1.0, 1.0, 1.0, 1.0, 1.0, 1.0, 1.0, 1.0, 1.0, 1.0, 1.0, 1.0, 1.0, 1.0, 1.0, 1.0, 1.0, 1.0, 1.0, 1.0, 1.0, 1.0, 1.0, 1.0, 1.0, 1.0, 1.0, 1.0, 1.0, 1.0, 1.0, 1.0, 1.0, 1.0, 1.0, 1.0, 1.0, 1.0, 1.0, 1.0, 1.0, 1.0, 1.0, 1.0, 1.0, 1.0, 1.0, 1.0, 1.0, 1.0, 1.0, 1.0, 1.0, 1.0, 1.0, 1.0, 1.0, 1.0, 1.0, 1.0, 1.0, 1.0, 1.0, 1.0, 1.0, 1.0, 1.0, 1.0, 1.0, 1.0, 1.0, 1.0, 1.0, 1.0, 1.0, 1.0, 1.0, 1.0, 1.0, 1.0, 1.0, 1.0, 1.0, 1.0, 1.0, 1.0, 1.0, 1.0, 1.0, 1.0, 1.0, 1.0, 1.0, 1.0, 1.0, 1.0, 1.0, 1.0, 1.0, 1.0, 1.0, 1.0, 1.0, 1.0, 1.0, 1.0, 1.0, 1.0, 1.0, 1.0, 1.0, 1.0, 1.0, 1.0, 1.0, 1.0, 1.0, 1.0, 1.0, 1.0, 1.0, 1.0, 1.0, 1.0, 1.0, 1.0, 1.0, 1.0, 1.0, 1.0, 1.0, 1.0, 1.0, 1.0, 1.0, 1.0, 1.0, 1.0, 1.0, 1.0, 1.0, 1.0, 1.0, 1.0, 1.0, 1.0, 1.0, 1.0, 1.0, 1.0, 1.0, 1.0, 1.0, 1.0, 1.0, 1.0, 1.0, 1.0, 1.0, 1.0, 1.0, 1.0, 1.0, 1.0, 1.0, 1.0, 1.0, 1.0, 1.0, 1.0, 1.0, 1.0, 1.0, 1.0, 1.0, 1.0, 1.0, 1.0, 1.0, 1.0, 1.0, 1.0, 1.0, 1.0, 1.0, 1.0, 1.0, 1.0, 1.0, 1.0, 1.0, 1.0, 1.0, 1.0, 1.0, 1.0, 1.0, 1.0, 1.0, 1.0, 1.0, 1.0, 1.0, 1.0, 1.0, 1.0, 1.0, 1.0, 1.0, 1.0, 1.0, 1.0, 1.0, 1.0, 1.0, 1.0, 1.0, 1.0, 1.0, 1.0, 1.0, 1.0, 1.0, 1.0, 1.0, 1.0, 1.0, 1.0, 1.0, 1.0, 1.0, 1.0, 1.0, 1.0, 1.0, 1.0, 1.0, 1.0, 1.0, 1.0, 1.0, 1.0, 1.0, 1.0, 1.0, 1.0, 1.0, 1.0, 1.0, 1.0, 1.0, 1.0, 1.0, 1.0, 1.0, 1.0, 1.0, 1.0, 1.0, 1.0, 1.0, 1.0, 1.0, 1.0, 1.0, 1.0, 1.0, 1.0, 1.0, 1.0, 1.0, 1.0, 1.0, 1.0, 1.0, 1.0, 1.0, 1.0, 1.0, 1.0, 1.0, 1.0, 1.0, 1.0, 1.0, 1.0, 1.0, 1.0, 1.0, 1.0, 1.0, 1.0, 1.0, 1.0, 1.0, 1.0, 1.0, 1.0, 1.0, 1.0, 1.0, 1.0, 1.0, 1.0, 1.0, 1.0, 1.0, 1.0, 1.0, 1.0, 1.0, 1.0, 1.0, 1.0, 1.0, 1.0, 1.0, 1.0, 1.0, 1.0, 1.0, 1.0, 1.0, 1.0, 1.0, 1.0, 1.0, 1.0, 1.0, 1.0, 1.0, 1.0, 1.0, 1.0, 1.0, 1.0, 1.0, 1.0, 1.0, 1.0, 1.0, 1.0, 1.0, 1.0, 1.0, 1.0, 1.0, 1.0, 1.0, 1.0, 1.0, 1.0, 1.0, 1.0, 1.0, 1.0, 1.0, 1.0, 1.0, 1.0, 1.0, 1.0, 1.0, 1.0, 1.0, 1.0, 1.0, 1.0, 1.0, 1.0, 1.0, 1.0, 1.0, 1.0, 1.0, 1.0, 1.0, 1.0, 1.0, 1.0, 1.0, 1.0, 1.0, 1.0, 1.0, 1.0, 1.0, 1.0, 1.0, 1.0, 1.0, 1.0, 1.0])
me_cube_001.materials.append(mat_material)
me_cube_001.use_mirror_vertex_groups = False
me_cube_001.update()
arm_armature = bpy.data.armatures.new('Armature')  # bones are not reproduced

# ---- objects
ob_armature = bpy.data.objects.new('Armature', arm_armature)
ob_torso = bpy.data.objects.new('Torso', me_cube_001)

# ---- transforms, parenting, visibility, modifiers, constraints
ob_armature.location = (0.0, 0.0, 0.0)
ob_armature.scale = (2.0, 2.0, 2.0)
ob_torso.parent = ob_armature
ob_torso.matrix_parent_inverse = Matrix(((0.5, -0.0, 0.0, -0.0), (-0.0, 0.5, -0.0, 0.0), (0.0, -0.0, 0.5, 0.5), (-0.0, 0.0, -0.0, 1.0)))
ob_torso.location = (0.0, 0.0, 0.0)
ob_torso.scale = (0.8, 0.8, 1.0)
ob_torso.lock_rotations_4d = False
ob_torso.empty_display_type = 'ARROWS'
ob_torso.lineart.crease_threshold = 0.0
_vg = ob_torso.vertex_groups.new(name='UpperTorso')
for _i, _w in zip([0, 1, 2, 3, 4, 5, 6, 7, 8, 9, 10, 11, 12, 13, 14, 15, 16, 17, 18, 19, 20, 21, 23, 24, 25, 234, 235, 236, 237, 238, 239, 246, 247, 248, 249, 250, 251, 252, 253, 254, 255], [0.4649, 0.1276, 0.4217, 0.1348, 0.4234, 0.1387, 0.2195, 0.1263, 0.01724, 0.1137, 0.4633, 0.4441, 0.4588, 0.458, 0.3708, 0.4594, 0.1114, 0.372, 0.4603, 0.01996, 0.462, 0.4573, 0.449, 0.4537, 0.5, 1.0, 0.03162, 0.03152, 0.03146, 0.03152, 0.03162, 0.1472, 0.1472, 0.04186, 0.04192, 0.1472, 0.1472, 0.04176, 0.1472, 0.04176, 0.04186]): _vg.add([_i], _w, 'REPLACE')
_vg = ob_torso.vertex_groups.new(name='Head')
for _i, _w in zip([0, 2, 4, 6, 14, 15, 17, 18, 25, 235, 236, 237, 238, 239, 240, 241, 242, 243, 244, 245, 246, 247, 248, 249, 250, 251, 252, 253, 254, 255, 256, 257, 258, 259, 260, 261, 262, 263, 264, 265, 266, 267, 268, 269, 270, 271, 272, 273, 274, 275, 276, 277, 278, 279, 280, 281, 282, 283, 284, 285, 286, 287, 288, 289, 290, 291, 292, 293, 294, 295, 296, 297, 298, 299, 300, 301, 302, 303, 304, 305, 306, 307, 308], [0.2102, 0.1663, 0.1651, 0.09822, 0.1721, 0.2121, 0.1729, 0.2118, 0.5, 0.9592, 0.9592, 0.9593, 0.9592, 0.9592, 0.9929, 0.9929, 0.9929, 0.9929, 0.9929, 1.0, 0.8528, 0.8528, 0.9541, 0.954, 0.8528, 0.8528, 0.9541, 0.8528, 0.9541, 0.9541, 0.9834, 0.9834, 0.9834, 0.9834, 0.9834, 0.9834, 0.9834, 0.9834, 0.9834, 0.9834, 0.994, 0.994, 0.994, 0.994, 0.994, 0.9978, 0.9977, 0.9978, 0.9978, 0.9978, 1.0, 1.0, 1.0, 1.0, 1.0, 1.0, 1.0, 1.0, 1.0, 1.0, 1.0, 1.0, 1.0, 1.0, 1.0, 1.0, 1.0, 1.0, 1.0, 1.0, 1.0, 1.0, 1.0, 1.0, 1.0, 1.0, 1.0, 1.0, 1.0, 1.0, 1.0, 1.0, 1.0]): _vg.add([_i], _w, 'REPLACE')
_vg = ob_torso.vertex_groups.new(name='UpperLeftArm')
_vg.add([26, 27, 28, 29, 30, 31, 32, 33, 34, 35, 36, 37, 38, 39, 40, 41, 42, 43, 44, 45, 46, 47, 48, 49, 50, 51], 1.0, 'REPLACE')
_vg = ob_torso.vertex_groups.new(name='LowerLeftArm')
_vg.add([52, 53, 54, 55, 56, 57, 58, 59, 60, 61, 62, 63, 64, 65, 66, 67, 68, 69, 70, 71, 72, 73, 74, 75, 76, 77], 1.0, 'REPLACE')
_vg = ob_torso.vertex_groups.new(name='UpperRightArm')
for _i, _w in zip([0, 2, 4, 6, 11, 14, 15, 17, 18, 78, 79, 80, 81, 82, 83, 84, 85, 86, 87, 88, 89, 90, 91, 92, 93, 94, 95, 96, 97, 98, 99, 100, 101, 102, 103], [0.006492, 0.1142, 0.1099, 0.5408, 0.03403, 0.2258, 0.02794, 0.2213, 0.02701, 1.0, 1.0, 1.0, 1.0, 1.0, 1.0, 1.0, 1.0, 1.0, 1.0, 1.0, 1.0, 1.0, 1.0, 1.0, 1.0, 1.0, 1.0, 1.0, 1.0, 1.0, 1.0, 1.0, 1.0, 1.0, 1.0]): _vg.add([_i], _w, 'REPLACE')
_vg = ob_torso.vertex_groups.new(name='LowerRightArm')
_vg.add([104, 105, 106, 107, 108, 109, 110, 111, 112, 113, 114, 115, 116, 117, 118, 119, 120, 121, 122, 123, 124, 125, 126, 127, 128, 129], 1.0, 'REPLACE')
_vg = ob_torso.vertex_groups.new(name='LowerTorso')
for _i, _w in zip([0, 1, 2, 3, 4, 5, 6, 7, 8, 9, 10, 11, 12, 13, 14, 15, 16, 17, 18, 19, 20, 21, 22, 23, 24], [0.2725, 0.4267, 0.274, 0.4863, 0.2774, 0.4862, 0.1298, 0.4274, 0.108, 0.7287, 0.4738, 0.4625, 0.4766, 0.4764, 0.2163, 0.262, 0.7268, 0.2104, 0.2696, 0.1111, 0.4932, 0.4532, 1.0, 0.448, 0.4883]): _vg.add([_i], _w, 'REPLACE')
_vg = ob_torso.vertex_groups.new(name='UpperRightLeg')
for _i, _w in zip([1, 3, 5, 7, 8, 9, 11, 13, 16, 23, 182, 183, 184, 185, 186, 187, 188, 189, 190, 191, 192, 193, 194, 195, 196, 197, 198, 199, 200, 201, 202, 203, 204, 205, 206, 207], [0.02651, 0.002853, 0.34, 0.3951, 0.852, 0.08367, 0.02284, 0.01856, 0.06864, 0.06576, 1.0, 1.0, 1.0, 1.0, 1.0, 1.0, 1.0, 1.0, 1.0, 1.0, 1.0, 1.0, 1.0, 1.0, 1.0, 1.0, 1.0, 1.0, 1.0, 1.0, 1.0, 1.0, 1.0, 1.0, 1.0, 1.0]): _vg.add([_i], _w, 'REPLACE')
_vg = ob_torso.vertex_groups.new(name='LowerRightLeg')
_vg.add([208, 209, 210, 211, 212, 213, 214, 215, 216, 217, 218, 219, 220, 221, 222, 223, 224, 225, 226, 227, 228, 229, 230, 231, 232, 233], 1.0, 'REPLACE')
_vg = ob_torso.vertex_groups.new(name='UpperLeftLeg')
for _i, _w in zip([1, 3, 5, 7, 9, 10, 12, 16, 19, 21, 156, 157, 158, 159, 160, 161, 162, 163, 164, 165, 166, 167, 168, 169, 170, 171, 172, 173, 174, 175, 176, 177, 178, 179, 180, 181], [0.4011, 0.3435, 0.003677, 0.02696, 0.06799, 0.02338, 0.01781, 0.08372, 0.8483, 0.0653, 1.0, 1.0, 1.0, 1.0, 1.0, 1.0, 1.0, 1.0, 1.0, 1.0, 1.0, 1.0, 1.0, 1.0, 1.0, 1.0, 1.0, 1.0, 1.0, 1.0, 1.0, 1.0, 1.0, 1.0, 1.0, 1.0]): _vg.add([_i], _w, 'REPLACE')
_vg = ob_torso.vertex_groups.new(name='LowerLeftLeg')
_vg.add([130, 131, 132, 133, 134, 135, 136, 137, 138, 139, 140, 141, 142, 143, 144, 145, 146, 147, 148, 149, 150, 151, 152, 153, 154, 155], 1.0, 'REPLACE')
_m = ob_torso.modifiers.new('Armature', 'ARMATURE')
_m.object = ob_armature

# ---- collection membership
col_collection.objects.link(ob_armature)
col_collection.objects.link(ob_torso)

# ---- scene / render settings (as saved in the file)
scene.frame_start = 0; scene.frame_end = 0; scene.frame_set(0)
scene.render.engine = 'BLENDER_EEVEE_NEXT'
scene.cycles.sampling_pattern = 'TABULATED_SOBOL'
scene.cycles.use_light_tree = False
scene.view_settings.view_transform = 'Filmic'
bpy.context.view_layer.update()

# ---- added for rendering (the .blend has no active camera and no usable light): camera, sun
cam_auto = bpy.data.cameras.new('AutoCamera')
cam_auto.lens = 50.0
cam_auto.sensor_width = 36.0
cam_auto.clip_end = 1000.0
ob_auto_camera = bpy.data.objects.new('AutoCamera', cam_auto)
scene.collection.objects.link(ob_auto_camera)
ob_auto_camera.location = (7.48256, -9.054, 7.65193)
ob_auto_camera.rotation_euler = (1.09748, -7.21219e-08, 0.694738)
scene.camera = ob_auto_camera
light_auto_sun = bpy.data.lights.new('AutoSun', 'SUN')
light_auto_sun.energy = 3.0
light_auto_sun.angle = 0.0523599
ob_auto_sun = bpy.data.objects.new('AutoSun', light_auto_sun)
scene.collection.objects.link(ob_auto_sun)
ob_auto_sun.rotation_euler = (0.872665, 0.174533, 0.523599)
bpy.context.view_layer.update()
